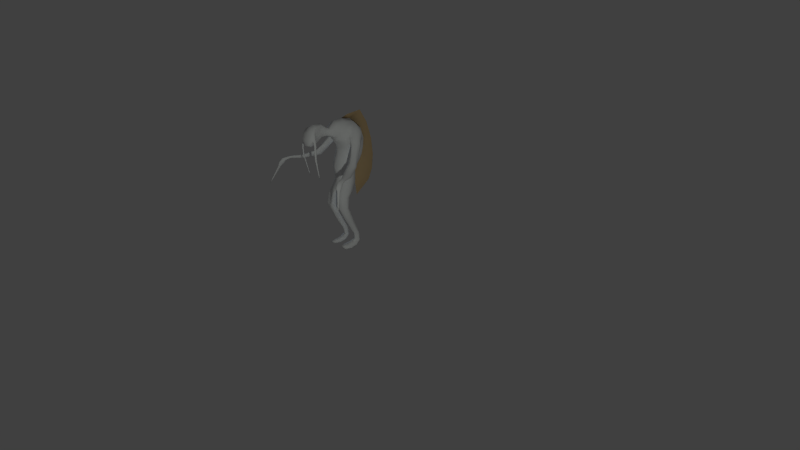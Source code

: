 # Source: CH1.blend  (saved by Blender 2.70.0; exported with 4.5.12 LTS)
import bpy
from mathutils import Matrix  # noqa: F401  (used for matrix-valued properties, if any)

bpy.ops.wm.read_factory_settings(use_empty=True)
scene = bpy.context.scene
scene.name = 'Scene'

# ---- collections
col_collection_1 = bpy.data.collections.new('Collection 1'); scene.collection.children.link(col_collection_1)
col_collection_2 = bpy.data.collections.new('Collection 2'); scene.collection.children.link(col_collection_2)
col_collection_20 = bpy.data.collections.new('Collection 20'); scene.collection.children.link(col_collection_20)
col_collection_20.hide_render = True
col_collection_20.hide_viewport = True

# ---- materials (node trees are filled in below, after node groups)
mat_material_001 = bpy.data.materials.new('Material.001')
mat_material_001.alpha_threshold = 0.0
mat_material_001.use_transparent_shadow = False
mat_material_001.roughness = 0.5
mat_material_001.specular_intensity = 0.9133
mat_material_001.line_color = (0.0, 0.0, 0.0, 1.0)
mat_pins = bpy.data.materials.new('pins')
mat_pins.alpha_threshold = 0.0
mat_pins.use_transparent_shadow = False
mat_pins.diffuse_color = (0.5071, 0.3573, 0.1891, 1.0)
mat_pins.roughness = 0.5
mat_pins.specular_intensity = 0.0

# ---- material node trees

# ---- world
world_world = bpy.data.worlds.new('World'); scene.world = world_world
world_world.color = (0.05088, 0.05088, 0.05088)
world_world.use_sun_shadow = False
world_world.sun_shadow_jitter_overblur = 0.0
world_world.cycles.sampling_method = 'MANUAL'
world_world.cycles.sample_map_resolution = 256

# ---- cameras
cam_camera = bpy.data.cameras.new('Camera')
cam_camera.clip_end = 100.0
cam_camera.lens = 35.0
cam_camera.sensor_width = 32.0
cam_camera.sensor_height = 18.0
cam_camera.ortho_scale = 7.314
cam_camera.dof.focus_distance = 0.0
cam_camera.dof.aperture_fstop = 128.0

# ---- lights
light_lamp_002 = bpy.data.lights.new('Lamp.002', 'POINT')
light_lamp_002.color = (0.6042, 0.7848, 1.0)
light_lamp_002.transmission_factor = 0.0
light_lamp_002.cutoff_distance = 30.0
light_lamp_002.use_shadow = False
light_lamp_002.energy = 100.0
light_lamp_002.shadow_buffer_clip_start = 1.001
light_lamp_002.shadow_soft_size = 0.1
light_lamp_002.shadow_maximum_resolution = 0.006
light_lamp_002.use_absolute_resolution = True
light_lamp_002.cycles.use_multiple_importance_sampling = False
light_lamp = bpy.data.lights.new('Lamp', 'SPOT')
light_lamp.color = (0.9438, 1.0, 0.9404)
light_lamp.transmission_factor = 0.0
light_lamp.cutoff_distance = 30.0
light_lamp.energy = 160.0
light_lamp.shadow_buffer_clip_start = 1.001
light_lamp.shadow_soft_size = 0.1
light_lamp.shadow_maximum_resolution = 0.006
light_lamp.use_absolute_resolution = True
light_lamp.spot_size = 1.309
light_lamp.cycles.use_multiple_importance_sampling = False

# ---- meshes
me_cube_003 = bpy.data.meshes.new('Cube.003')
me_cube_003.from_pydata([(0.1532, 0.1178, -0.3989), (0.0375, 0.1237, -0.3928), (0.1113, 0.04962, -0.3815), (0.07851, 0.1893, -0.7454), (0.1606, 0.1835, -0.7506), (0.05532, 0.1576, -1.105), (0.1234, 0.1262, -1.086), (0.1644, 0.1576, -1.115), (0.09864, 0.3265, -0.1019), (0.1413, 0.3329, -1.07), (0.06973, 0.3076, -1.056), (0.1148, 0.2824, -1.049), (0.1526, 0.3076, -1.06), (0.1214, 0.2285, -0.2184), (0.1068, 0.3164, -0.2358), (0.1404, 0.2623, 0.05393), (0.0989, 0.1501, 0.06439), (0.168, 0.313, 0.1951), (0.1329, 0.1913, 0.2869), (0.1583, 0.207, 0.3142), (0.1395, 0.4039, 0.4586), (0.09046, 0.1625, 0.4834), (0.07964, 0.2047, 0.572), (0.03684, -0.05752, 0.5007), (0.0413, -0.003822, 0.4771), (0.03252, -0.06202, 0.4541), (0.04236, -0.2968, 0.3731), (0.05003, -0.216, 0.4984), (0.06303, -0.347, 0.4634), (0.07481, -0.2489, 0.4841), (0.1882, 0.3252, 0.298), (0.1846, 0.3764, 0.4341), (0.1548, 0.2583, 0.4503), (0.4583, -0.06559, 0.05988), (0.2077, 0.1827, 0.2857), (0.2514, 0.307, 0.295), (0.2092, 0.2614, 0.2467), (0.5054, -0.2265, 0.05688), (0.5585, -0.2608, 0.03563), (0.5623, -0.3621, 0.01754), (0.5252, -0.2954, 0.04048), (0.5709, -0.286, 0.06214), (0.5376, -0.3207, 0.06699), (0.6597, -0.4353, -0.2394), (0.5731, -0.2932, -0.007021), (0.5433, -0.3296, -0.003142), (0.6734, -0.4444, -0.2754), (0.6569, -0.4305, -0.2424), (0.6641, -0.4299, -0.24), (0.1145, -0.3069, 0.3861), (0.08489, -0.3265, 0.4644), (0.07195, -0.2934, 0.4087), (0.08775, -0.282, 0.5398), (0.1229, -0.2914, 0.3261), (0.1105, -0.2965, 0.3786), (0.1238, -0.2941, 0.3947), (0.1199, -0.2837, 0.3873), (0.1174, -0.3146, 0.3271), (0.1116, -0.3043, 0.3215), (0.1286, -0.3018, 0.3317), (0.09069, -0.2346, -0.06134), (0.09368, -0.249, -0.02068), (0.0913, -0.2448, -0.02205), (0.112, 0.23, -0.1011), (0.1388, 0.1875, -0.4147), (0.189, 0.08552, -0.5361), (0.08569, 0.1407, -0.2026), (0.05196, 0.1948, -0.4102), (0.1715, 0.14, -0.538), (0.05196, 0.05109, -0.377), (0.04773, 0.09434, -0.5272), (0.1291, 0.03327, -0.532), (0.1363, 0.296, -0.9546), (0.08956, 0.2975, -0.9532), (0.08835, 0.1408, -0.7507), (0.08919, 0.2364, -0.7414), (0.1508, 0.2291, -0.7453), (0.1202, 0.1393, -0.7547), (0.1515, 0.07415, -1.112), (0.1382, 0.1252, -1.132), (0.06974, 0.07415, -1.105), (0.1148, 0.06636, -1.092), (0.06577, 0.189, -1.134), (0.07213, 0.1262, -1.078), (0.07916, 0.3329, -1.067), (0.1475, 0.189, -1.142), (0.08103, 0.2824, -1.046), (0.05839, 0.2507, -1.094), (0.1609, 0.2507, -1.102), (0.1323, 0.1942, -0.3044), (0.1209, 0.2267, -0.03167), (0.1063, 0.3335, -0.03983), (0.1507, 0.2885, 0.115), (0.1324, 0.4141, 0.1145), (0.1233, 0.3832, 0.04347), (0.1834, 0.3279, 0.2655), (0.1673, 0.4235, 0.3309), (0.1182, 0.2087, 0.1777), (0.1475, 0.4276, 0.2124), (0.1155, 0.24, 0.4635), (0.07256, 0.07595, 0.4953), (0.07964, 0.1133, 0.3948), (0.03665, 0.001999, 0.5141), (0.03665, -0.009643, 0.44), (0.03758, -0.1176, 0.5245), (0.03211, -0.121, 0.457), (0.03252, -0.05303, 0.5474), (0.03791, -0.2256, 0.3883), (0.05298, -0.2295, 0.602), (0.06607, -0.2787, 0.5832), (0.1932, 0.3034, 0.2919), (0.2017, 0.2451, 0.4163), (0.1756, 0.202, 0.3253), (0.2194, 0.3465, 0.3829), (0.1459, 0.206, 0.3766), (0.1773, 0.2505, 0.2817), (0.1907, 0.3831, 0.3523), (0.172, 0.3273, 0.4858), (0.2499, 0.2283, 0.334), (0.2223, 0.1876, 0.3188), (0.2672, 0.2772, 0.3273), (0.2879, 0.07857, 0.09087), (0.3638, 0.0945, 0.107), (0.3152, 0.05031, 0.1383), (0.3365, 0.1228, 0.05957), (0.3977, -0.0953, 0.0584), (0.4065, -0.09762, 0.08946), (0.4495, -0.06326, 0.02882), (0.4719, -0.05489, 0.03268), (0.3942, -0.1029, 0.07706), (0.4163, -0.08023, 0.04012), (0.5337, -0.2094, 0.06996), (0.5051, -0.227, 0.08059), (0.534, -0.2089, 0.04624), (0.5005, -0.2303, 0.07191), (0.5174, -0.2184, 0.04512), (0.5434, -0.204, 0.05595), (0.5921, -0.3257, 0.01366), (0.535, -0.2719, 0.02985), (0.5768, -0.2646, 0.04925), (0.5269, -0.3166, 0.05653), (0.5535, -0.3098, 0.06962), (0.5696, -0.3452, -0.03887), (0.5956, -0.3431, -0.02992), (0.5798, -0.3625, -0.02786), (0.5855, -0.3258, -0.04094), (0.5494, -0.3552, 0.009187), (0.5493, -0.303, -0.01127), (0.6613, -0.4251, -0.243), (0.6525, -0.4233, -0.2121), (0.6472, -0.4239, -0.214), (0.6475, -0.4149, -0.2174), (0.6549, -0.4145, -0.215), (0.1006, -0.27, 0.4655), (0.09996, -0.3068, 0.4565), (0.09742, -0.2908, 0.4356), (0.1032, -0.2861, 0.4864), (0.07143, -0.2591, 0.4248), (0.0807, -0.2581, 0.5385), (0.09084, -0.3088, 0.5083), (0.07641, -0.3248, 0.4255), (0.1113, -0.304, 0.3816), (0.1131, -0.2884, 0.3797), (0.1199, -0.2895, 0.2347), (0.115, -0.3111, 0.237), (0.1089, -0.3014, 0.2333), (0.1261, -0.2991, 0.2384), (0.1143, -0.2961, 0.3216), (0.13, -0.2925, 0.3309), (0.123, -0.3117, 0.3299), (0.1132, -0.3117, 0.324), (0.09547, -0.2396, -0.02193), (0.09785, -0.2438, -0.02055), (0.09922, -0.2557, 0.01089), (0.03828, 0.2351, -0.3306), (0.06554, 0.151, -0.5313), (0.06525, 0.03548, -0.5253), (0.07912, 0.1334, -0.1019), (0.1116, 0.2587, -0.9577), (0.1307, 0.3337, -0.9512), (0.09561, 0.3356, -0.9501), (0.09521, 0.2591, -0.9566), (0.07764, 0.1252, -1.126), (0.08263, 0.06636, -1.086), (0.08526, 0.1199, -0.02352), (0.06882, 0.2701, -1.12), (0.1457, 0.2701, -1.126), (0.07359, 0.2312, -1.07), (0.1206, 0.2312, -1.076), (-0.03781, 0.2351, -0.3306), (0.1172, 0.2776, -0.3293), (0.09403, 0.1112, -0.2796), (0.1061, 0.1762, 0.1156), (0.1324, 0.2297, 0.241), (0.1075, 0.1756, 0.3488), (0.1117, 0.33, 0.5485), (0.06399, 0.05365, 0.4231), (0.06399, 0.09649, 0.5674), (0.03377, -0.1143, 0.592), (0.05, -0.3461, 0.4001), (0.07165, -0.3182, 0.534), (0.1833, 0.2395, 0.2875), (0.2052, 0.3527, 0.3273), (0.1788, 0.2007, 0.3774), (0.2225, 0.3041, 0.4241), (0.2039, 0.2089, 0.2548), (0.2246, 0.3057, 0.2604), (0.2958, 0.05363, 0.1229), (0.2991, 0.1075, 0.06285), (0.34, 0.0651, 0.134), (0.3686, 0.1199, 0.07598), (0.4295, -0.08372, 0.0867), (0.517, -0.2191, 0.08069), (0.5779, -0.3517, 0.01976), (0.5942, -0.3007, 0.003368), (0.5729, -0.3588, -0.03231), (0.5729, -0.331, -0.0432), (0.5881, -0.357, -0.02668), (0.5967, -0.3298, -0.03541), (0.09857, -0.2761, 0.4418), (0.1026, -0.2731, 0.4869), (0.09772, -0.3042, 0.442), (0.1024, -0.3002, 0.4732), (0.1253, -0.2848, 0.3945), (0.119, -0.304, 0.3909), (0.1114, -0.2938, 0.2326), (0.1273, -0.2905, 0.2373), (0.1107, -0.3084, 0.2353), (0.1206, -0.3083, 0.2382), (0.09499, -0.2486, 0.008584), (0.1018, -0.2472, 0.01004), (0.0944, -0.2559, 0.009837), (-0.1527, 0.1178, -0.3989), (-0.03702, 0.1237, -0.3928), (-0.1108, 0.04962, -0.3815), (-0.07804, 0.1893, -0.7454), (-0.1601, 0.1835, -0.7506), (-0.05484, 0.1576, -1.105), (-0.1229, 0.1262, -1.086), (-0.1639, 0.1576, -1.115), (-0.09817, 0.3265, -0.1019), (-0.1409, 0.3329, -1.07), (-0.06926, 0.3076, -1.056), (-0.1143, 0.2824, -1.049), (-0.1522, 0.3076, -1.06), (-0.1209, 0.2285, -0.2184), (-0.1064, 0.3164, -0.2358), (-0.1399, 0.2623, 0.05393), (-0.09842, 0.1501, 0.06439), (-0.1675, 0.313, 0.1951), (-0.1324, 0.1913, 0.2869), (-0.1579, 0.207, 0.3142), (-0.139, 0.4039, 0.4586), (-0.08998, 0.1625, 0.4834), (-0.07917, 0.2047, 0.572), (-0.03637, -0.05752, 0.5007), (-0.04083, -0.003822, 0.4771), (-0.03205, -0.06202, 0.4541), (-0.04189, -0.2968, 0.3731), (-0.04955, -0.216, 0.4984), (-0.06256, -0.347, 0.4634), (-0.07433, -0.2489, 0.4841), (-0.1877, 0.3252, 0.298), (-0.1841, 0.3764, 0.4341), (-0.1543, 0.2583, 0.4503), (-0.4578, -0.06559, 0.05988), (-0.2072, 0.1827, 0.2857), (-0.2509, 0.307, 0.295), (-0.2087, 0.2614, 0.2467), (-0.5049, -0.2265, 0.05688), (-0.558, -0.2608, 0.03563), (-0.5618, -0.3621, 0.01754), (-0.5248, -0.2954, 0.04048), (-0.5704, -0.286, 0.06214), (-0.5371, -0.3207, 0.06699), (-0.6592, -0.4353, -0.2394), (-0.5726, -0.2932, -0.007021), (-0.5428, -0.3296, -0.003142), (-0.6729, -0.4444, -0.2754), (-0.6564, -0.4305, -0.2424), (-0.6637, -0.4299, -0.24), (-0.114, -0.3069, 0.3861), (-0.08441, -0.3265, 0.4644), (-0.07147, -0.2934, 0.4087), (-0.08727, -0.282, 0.5398), (-0.1224, -0.2914, 0.3261), (-0.1101, -0.2965, 0.3786), (-0.1234, -0.2941, 0.3947), (-0.1194, -0.2837, 0.3873), (-0.1169, -0.3146, 0.3271), (-0.1112, -0.3043, 0.3215), (-0.1282, -0.3018, 0.3317), (-0.09022, -0.2346, -0.06134), (-0.09321, -0.249, -0.02068), (-0.09083, -0.2448, -0.02205), (-0.003517, 0.1013, -0.1057), (-0.003517, 0.3587, -0.1057), (-0.003232, 0.3457, -0.2452), (-0.003232, 0.1114, -0.201), (-0.001956, 0.168, -0.3466), (-0.002527, 0.08429, -0.0208), (-0.002527, 0.3691, -0.04255), (-0.002527, 0.4639, 0.03998), (-0.002527, 0.1127, 0.06788), (-0.002527, 0.1409, 0.1719), (-0.002527, 0.5466, 0.2182), (-0.002527, 0.4535, 0.4668), (-0.002527, 0.12, 0.2778), (-0.002527, 0.2187, 0.6015), (-0.002527, 0.06389, 0.3652), (-0.001307, -0.05153, 0.5629), (-0.001307, -0.06352, 0.4385), (0.0005373, -0.3538, 0.463), (-0.1115, 0.23, -0.1011), (-0.1383, 0.1875, -0.4147), (-0.1886, 0.08552, -0.5361), (-0.08521, 0.1407, -0.2026), (-0.05149, 0.1948, -0.4102), (-0.171, 0.14, -0.538), (-0.05149, 0.05109, -0.377), (-0.04726, 0.09434, -0.5272), (-0.1286, 0.03327, -0.532), (-0.1359, 0.296, -0.9546), (-0.08909, 0.2975, -0.9532), (-0.08788, 0.1408, -0.7507), (-0.08872, 0.2364, -0.7414), (-0.1503, 0.2291, -0.7453), (-0.1197, 0.1393, -0.7547), (-0.151, 0.07415, -1.112), (-0.1377, 0.1252, -1.132), (-0.06927, 0.07415, -1.105), (-0.1143, 0.06636, -1.092), (-0.06529, 0.189, -1.134), (-0.07165, 0.1262, -1.078), (-0.07868, 0.3329, -1.067), (-0.1471, 0.189, -1.142), (-0.08055, 0.2824, -1.046), (-0.05792, 0.2507, -1.094), (-0.1604, 0.2507, -1.102), (-0.1318, 0.1942, -0.3044), (-0.1205, 0.2267, -0.03167), (-0.1058, 0.3335, -0.03983), (-0.1503, 0.2885, 0.115), (-0.1319, 0.4141, 0.1145), (-0.1229, 0.3832, 0.04347), (-0.1829, 0.3279, 0.2655), (-0.1668, 0.4235, 0.3309), (-0.1178, 0.2087, 0.1777), (-0.147, 0.4276, 0.2124), (-0.115, 0.24, 0.4635), (-0.07208, 0.07595, 0.4953), (-0.07917, 0.1133, 0.3948), (-0.03617, 0.001999, 0.5141), (-0.03617, -0.009643, 0.44), (-0.03711, -0.1176, 0.5245), (-0.03163, -0.121, 0.457), (-0.03205, -0.05303, 0.5474), (-0.03743, -0.2256, 0.3883), (0.0005373, -0.2248, 0.366), (-0.05251, -0.2295, 0.602), (0.0005373, -0.2979, 0.3612), (-0.06559, -0.2787, 0.5832), (0.0005373, -0.2776, 0.5977), (-0.1927, 0.3034, 0.2919), (-0.2012, 0.2451, 0.4163), (-0.1751, 0.202, 0.3253), (-0.2189, 0.3465, 0.3829), (-0.1454, 0.206, 0.3766), (-0.1769, 0.2505, 0.2817), (-0.1902, 0.3831, 0.3523), (-0.1715, 0.3273, 0.4858), (-0.2494, 0.2283, 0.334), (-0.2219, 0.1876, 0.3188), (-0.2668, 0.2772, 0.3273), (-0.2874, 0.07857, 0.09087), (-0.3634, 0.0945, 0.107), (-0.3148, 0.05031, 0.1383), (-0.336, 0.1228, 0.05957), (-0.3972, -0.0953, 0.0584), (-0.406, -0.09762, 0.08946), (-0.449, -0.06326, 0.02882), (-0.4714, -0.05489, 0.03268), (-0.3937, -0.1029, 0.07706), (-0.4158, -0.08023, 0.04012), (-0.5333, -0.2094, 0.06996), (-0.5047, -0.227, 0.08059), (-0.5335, -0.2089, 0.04624), (-0.5, -0.2303, 0.07191), (-0.5169, -0.2184, 0.04512), (-0.5429, -0.204, 0.05595), (-0.5917, -0.3257, 0.01366), (-0.5345, -0.2719, 0.02985), (-0.5764, -0.2646, 0.04925), (-0.5264, -0.3166, 0.05653), (-0.5531, -0.3098, 0.06962), (-0.5691, -0.3452, -0.03887), (-0.5952, -0.3431, -0.02992), (-0.5793, -0.3625, -0.02786), (-0.585, -0.3258, -0.04094), (-0.5489, -0.3552, 0.009187), (-0.5489, -0.303, -0.01127), (-0.6608, -0.4251, -0.243), (-0.652, -0.4233, -0.2121), (-0.6467, -0.4239, -0.214), (-0.6471, -0.4149, -0.2174), (-0.6544, -0.4145, -0.215), (-0.1002, -0.27, 0.4655), (-0.09949, -0.3068, 0.4565), (-0.09695, -0.2908, 0.4356), (-0.1027, -0.2861, 0.4864), (-0.07096, -0.2591, 0.4248), (-0.08023, -0.2581, 0.5385), (-0.09037, -0.3088, 0.5083), (-0.07594, -0.3248, 0.4255), (-0.1109, -0.304, 0.3816), (-0.1126, -0.2884, 0.3797), (-0.1195, -0.2895, 0.2347), (-0.1146, -0.3111, 0.237), (-0.1084, -0.3014, 0.2333), (-0.1256, -0.2991, 0.2384), (-0.1139, -0.2961, 0.3216), (-0.1295, -0.2925, 0.3309), (-0.1225, -0.3117, 0.3299), (-0.1127, -0.3117, 0.324), (-0.095, -0.2396, -0.02193), (-0.09738, -0.2438, -0.02055), (-0.09874, -0.2557, 0.01089), (-0.03781, 0.2351, -0.3306), (-0.06507, 0.151, -0.5313), (-0.06478, 0.03548, -0.5253), (-0.07865, 0.1334, -0.1019), (-0.1111, 0.2587, -0.9577), (-0.1302, 0.3337, -0.9512), (-0.09513, 0.3356, -0.9501), (-0.09474, 0.2591, -0.9566), (-0.07717, 0.1252, -1.126), (-0.08216, 0.06636, -1.086), (-0.08479, 0.1199, -0.02352), (-0.06835, 0.2701, -1.12), (-0.1452, 0.2701, -1.126), (-0.07312, 0.2312, -1.07), (-0.1202, 0.2312, -1.076), (0.03828, 0.2351, -0.3306), (-0.1168, 0.2776, -0.3293), (-0.09355, 0.1112, -0.2796), (-0.002219, 0.2959, -0.3456), (-0.002219, 0.0953, -0.2793), (-0.1057, 0.1762, 0.1156), (-0.002527, 0.5267, 0.1143), (-0.002527, 0.1305, 0.1158), (-0.1319, 0.2297, 0.241), (-0.002527, 0.5226, 0.3397), (-0.002527, 0.139, 0.2285), (-0.1071, 0.1756, 0.3488), (-0.1112, 0.33, 0.5485), (-0.002527, 0.349, 0.5654), (-0.002527, 0.09225, 0.3225), (-0.06352, 0.05365, 0.4231), (-0.06352, 0.09649, 0.5674), (-0.002605, 0.1033, 0.5914), (-0.002605, 0.03796, 0.3991), (-0.002613, 0.003939, 0.5265), (-0.002613, -0.01158, 0.4276), (-0.0333, -0.1143, 0.592), (7.621e-05, -0.1132, 0.6145), (7.621e-05, -0.1221, 0.4345), (0.0005373, -0.2265, 0.6286), (-0.04953, -0.3461, 0.4001), (-0.07118, -0.3182, 0.534), (0.0005373, -0.3213, 0.5426), (0.0005373, -0.3533, 0.3917), (-0.1829, 0.2395, 0.2875), (-0.2048, 0.3527, 0.3273), (-0.1783, 0.2007, 0.3774), (-0.2221, 0.3041, 0.4241), (-0.2035, 0.2089, 0.2548), (-0.2241, 0.3057, 0.2604), (-0.2953, 0.05363, 0.1229), (-0.2986, 0.1075, 0.06285), (-0.3396, 0.0651, 0.134), (-0.3682, 0.1199, 0.07598), (-0.429, -0.08372, 0.0867), (-0.5165, -0.2191, 0.08069), (-0.5774, -0.3517, 0.01976), (-0.5937, -0.3007, 0.003368), (-0.5724, -0.3588, -0.03231), (-0.5724, -0.331, -0.0432), (-0.5876, -0.357, -0.02668), (-0.5963, -0.3298, -0.03541), (-0.0981, -0.2761, 0.4418), (-0.1021, -0.2731, 0.4869), (-0.09724, -0.3042, 0.442), (-0.1019, -0.3002, 0.4732), (-0.1249, -0.2848, 0.3945), (-0.1186, -0.304, 0.3909), (-0.1109, -0.2938, 0.2326), (-0.1268, -0.2905, 0.2373), (-0.1102, -0.3084, 0.2353), (-0.1202, -0.3083, 0.2382), (-0.09452, -0.2486, 0.008584), (-0.1013, -0.2472, 0.01004), (-0.09393, -0.2559, 0.009837), (-0.002527, 0.4239, -0.4935), (-0.002527, 0.6354, -0.3401), (-0.002527, 0.7181, -0.008786), (-0.002527, 0.625, 0.4534), (-0.002527, 0.3182, 0.6275), (-0.002527, 0.6982, -0.202), (-0.002527, 0.6941, 0.2172), (-0.002527, 0.5205, 0.6367), (-0.002527, 0.3691, -0.04255), (-0.002527, 0.4639, 0.03998), (-0.002527, 0.5466, 0.2182), (-0.002527, 0.4535, 0.4668), (-0.002527, 0.2187, 0.6015), (-0.002527, 0.5267, 0.1143), (-0.002527, 0.5226, 0.3397), (-0.002527, 0.349, 0.5654)], [], [(59, 168, 223, 55), (59, 55, 224, 169), (58, 170, 161, 54), (58, 54, 162, 167), (57, 169, 224, 49), (57, 49, 161, 170), (0, 64, 190, 89), (1, 299, 445, 67), (1, 67, 175, 70), (1, 70, 176, 69), (1, 69, 446, 299), (2, 69, 176, 71), (3, 70, 175, 75), (3, 75, 180, 73), (3, 73, 181, 74), (3, 74, 176, 70), (4, 77, 178, 72), (4, 72, 179, 76), (5, 87, 185, 82), (5, 82, 182, 80), (5, 80, 183, 83), (5, 83, 187, 87), (6, 83, 183, 81), (7, 85, 186, 88), (10, 73, 180, 84), (10, 84, 185, 87), (10, 87, 187, 86), (10, 86, 181, 73), (13, 63, 177, 66), (13, 66, 191, 89), (17, 95, 193, 97), (17, 97, 192, 92), (19, 115, 201, 112), (19, 112, 203, 114), (20, 96, 451, 306), (21, 100, 196, 101), (21, 101, 194, 99), (23, 106, 198, 104), (24, 100, 197, 102), (24, 103, 196, 100), (25, 105, 465, 311), (27, 104, 198, 108), (29, 158, 220, 153), (29, 153, 219, 157), (30, 116, 202, 110), (30, 110, 201, 115), (30, 115, 193, 95), (31, 117, 204, 113), (31, 113, 202, 116), (32, 99, 194, 114), (32, 114, 203, 111), (32, 111, 204, 117), (32, 117, 195, 99), (33, 128, 210, 122), (39, 146, 215, 144), (41, 131, 212, 141), (41, 141, 213, 137), (41, 137, 214, 139), (42, 141, 212, 132), (43, 144, 215, 150), (43, 149, 217, 144), (44, 145, 216, 147), (45, 147, 216, 142), (45, 142, 215, 146), (47, 142, 216, 151), (47, 150, 215, 142), (48, 143, 217, 149), (48, 152, 218, 143), (49, 154, 221, 161), (50, 160, 221, 154), (50, 154, 222, 159), (51, 157, 219, 155), (51, 155, 221, 160), (52, 109, 200, 159), (52, 159, 222, 156), (52, 156, 220, 158), (53, 168, 226, 163), (53, 163, 225, 167), (54, 155, 219, 162), (54, 161, 221, 155), (56, 162, 219, 153), (56, 153, 220, 223), (55, 223, 220, 156), (57, 170, 227, 164), (57, 164, 228, 169), (58, 167, 225, 165), (58, 165, 227, 170), (59, 169, 228, 166), (59, 166, 226, 168), (60, 171, 230, 172), (55, 156, 222, 224), (53, 167, 162, 56), (53, 56, 223, 168), (49, 224, 222, 154), (61, 173, 228, 164), (133, 135, 130, 127), (126, 211, 209, 123), (38, 138, 135, 133), (127, 124, 210, 128), (107, 358, 465, 105), (15, 90, 91, 94), (38, 133, 136, 139), (132, 212, 211, 126), (125, 129, 207, 121), (37, 134, 129, 125), (133, 127, 128, 136), (126, 123, 207, 129), (131, 136, 128, 33), (26, 360, 358, 107), (36, 206, 208, 121), (37, 125, 130, 135), (33, 122, 209, 211), (125, 121, 208, 130), (127, 130, 208, 124), (35, 124, 208, 206), (34, 205, 207, 123), (131, 33, 211, 212), (36, 121, 207, 205), (29, 27, 108, 158), (132, 126, 129, 134), (40, 37, 135, 138), (40, 140, 134, 37), (41, 139, 136, 131), (42, 132, 134, 140), (52, 158, 108, 109), (16, 303, 300, 184), (26, 199, 470, 360), (22, 308, 459, 197), (109, 108, 466, 362), (28, 312, 470, 199), (78, 80, 182, 79), (0, 2, 71, 65), (4, 76, 68, 65), (31, 20, 195, 117), (101, 309, 456, 194), (15, 16, 184, 90), (22, 195, 455, 308), (18, 194, 456, 307), (9, 84, 180, 179), (29, 157, 107, 27), (76, 75, 175, 68), (12, 72, 178, 11), (78, 81, 183, 80), (0, 89, 191, 2), (98, 305, 451, 96), (20, 306, 455, 195), (2, 191, 446, 69), (7, 6, 81, 78), (50, 159, 200, 28), (106, 310, 464, 198), (4, 65, 71, 77), (108, 198, 464, 466), (51, 26, 107, 157), (109, 362, 469, 200), (97, 304, 449, 192), (12, 9, 179, 72), (7, 88, 188, 6), (64, 68, 175, 67), (50, 28, 199, 160), (21, 22, 197, 100), (17, 98, 96, 95), (12, 88, 186, 9), (14, 190, 445, 297), (94, 91, 301, 302), (85, 82, 185, 186), (19, 114, 194, 18), (15, 92, 192, 16), (11, 86, 187, 188), (77, 74, 181, 178), (28, 200, 469, 312), (6, 188, 187, 83), (0, 65, 68, 64), (31, 116, 96, 20), (21, 99, 195, 22), (17, 92, 93, 98), (85, 79, 182, 82), (18, 307, 452, 193), (15, 94, 93, 92), (11, 178, 181, 86), (77, 71, 176, 74), (23, 104, 105, 25), (97, 193, 452, 304), (12, 11, 188, 88), (30, 95, 96, 116), (101, 196, 460, 309), (94, 302, 448, 93), (13, 89, 190, 14), (7, 78, 79, 85), (19, 18, 193, 115), (51, 160, 199, 26), (8, 296, 301, 91), (66, 298, 446, 191), (64, 67, 445, 190), (98, 93, 448, 305), (16, 192, 449, 303), (9, 186, 185, 84), (76, 179, 180, 75), (27, 107, 105, 104), (38, 44, 147, 138), (39, 144, 217, 213), (40, 138, 147, 45), (38, 139, 214, 44), (40, 45, 146, 140), (42, 140, 146, 39), (42, 39, 213, 141), (44, 214, 218, 145), (137, 213, 217, 143), (137, 143, 218, 214), (46, 47, 151, 148), (46, 148, 152, 48), (46, 48, 149, 43), (46, 43, 150, 47), (148, 145, 218, 152), (148, 151, 216, 145), (63, 8, 91, 90), (66, 177, 295, 298), (14, 297, 296, 8), (177, 184, 300, 295), (63, 90, 184, 177), (13, 14, 8, 63), (60, 62, 229, 171), (61, 164, 227, 231), (172, 230, 226, 166), (60, 61, 231, 62), (171, 229, 225, 163), (172, 166, 228, 173), (60, 172, 173, 61), (171, 163, 226, 230), (62, 165, 225, 229), (62, 231, 227, 165), (23, 25, 103, 24), (102, 197, 459, 461), (103, 462, 460, 196), (106, 102, 461, 310), (25, 311, 462, 103), (23, 24, 102, 106), (34, 112, 201, 205), (34, 119, 203, 112), (35, 113, 204, 120), (35, 206, 202, 113), (36, 110, 202, 206), (36, 205, 201, 110), (118, 111, 203, 119), (118, 120, 204, 111), (34, 123, 209, 119), (35, 120, 210, 124), (118, 119, 209, 122), (118, 122, 210, 120), (291, 287, 493, 421), (291, 422, 494, 287), (290, 286, 414, 423), (290, 420, 415, 286), (289, 281, 494, 422), (289, 423, 414, 281), (232, 339, 443, 314), (233, 317, 445, 299), (233, 320, 428, 317), (233, 319, 429, 320), (233, 299, 446, 319), (234, 321, 429, 319), (235, 325, 428, 320), (235, 323, 433, 325), (235, 324, 434, 323), (235, 320, 429, 324), (236, 322, 431, 327), (236, 326, 432, 322), (237, 332, 438, 337), (237, 330, 435, 332), (237, 333, 436, 330), (237, 337, 440, 333), (238, 331, 436, 333), (239, 338, 439, 335), (242, 334, 433, 323), (242, 337, 438, 334), (242, 336, 440, 337), (242, 323, 434, 336), (245, 316, 430, 313), (245, 339, 444, 316), (249, 347, 450, 345), (249, 342, 447, 347), (251, 365, 471, 368), (251, 367, 473, 365), (252, 306, 451, 346), (253, 351, 457, 350), (253, 349, 453, 351), (255, 354, 463, 356), (256, 352, 458, 350), (256, 350, 457, 353), (257, 311, 465, 355), (259, 359, 463, 354), (261, 406, 490, 411), (261, 410, 489, 406), (262, 363, 472, 369), (262, 368, 471, 363), (262, 345, 450, 368), (263, 366, 474, 370), (263, 369, 472, 366), (264, 367, 453, 349), (264, 364, 473, 367), (264, 370, 474, 364), (264, 349, 454, 370), (265, 375, 480, 381), (271, 397, 485, 399), (273, 394, 482, 384), (273, 390, 483, 394), (273, 392, 484, 390), (274, 385, 482, 394), (275, 403, 485, 397), (275, 397, 487, 402), (276, 400, 486, 398), (277, 395, 486, 400), (277, 399, 485, 395), (279, 404, 486, 395), (279, 395, 485, 403), (280, 402, 487, 396), (280, 396, 488, 405), (281, 414, 491, 407), (282, 407, 491, 413), (282, 412, 492, 407), (283, 408, 489, 410), (283, 413, 491, 408), (284, 412, 468, 361), (284, 409, 492, 412), (284, 411, 490, 409), (285, 416, 496, 421), (285, 420, 495, 416), (286, 415, 489, 408), (286, 408, 491, 414), (288, 406, 489, 415), (288, 493, 490, 406), (287, 409, 490, 493), (289, 417, 497, 423), (289, 422, 498, 417), (290, 418, 495, 420), (290, 423, 497, 418), (291, 419, 498, 422), (291, 421, 496, 419), (292, 425, 500, 424), (287, 494, 492, 409), (285, 288, 415, 420), (285, 421, 493, 288), (281, 407, 492, 494), (293, 417, 498, 426), (386, 380, 383, 388), (379, 376, 479, 481), (270, 386, 388, 391), (380, 381, 480, 377), (357, 355, 465, 358), (247, 344, 341, 340), (270, 392, 389, 386), (385, 379, 481, 482), (378, 374, 477, 382), (269, 378, 382, 387), (386, 389, 381, 380), (379, 382, 477, 376), (384, 265, 381, 389), (258, 357, 358, 360), (268, 374, 478, 476), (269, 388, 383, 378), (265, 481, 479, 375), (378, 383, 478, 374), (380, 377, 478, 383), (267, 476, 478, 377), (266, 376, 477, 475), (384, 482, 481, 265), (268, 475, 477, 374), (261, 411, 359, 259), (385, 387, 382, 379), (272, 391, 388, 269), (272, 269, 387, 393), (273, 384, 389, 392), (274, 393, 387, 385), (284, 361, 359, 411), (248, 437, 300, 303), (258, 360, 470, 467), (254, 458, 459, 308), (361, 362, 466, 359), (260, 467, 470, 312), (328, 329, 435, 330), (232, 315, 321, 234), (236, 315, 318, 326), (263, 370, 454, 252), (351, 453, 456, 309), (247, 340, 437, 248), (254, 308, 455, 454), (250, 307, 456, 453), (241, 432, 433, 334), (261, 259, 357, 410), (326, 318, 428, 325), (244, 243, 431, 322), (328, 330, 436, 331), (232, 234, 444, 339), (348, 346, 451, 305), (252, 454, 455, 306), (234, 319, 446, 444), (239, 328, 331, 238), (282, 260, 468, 412), (356, 463, 464, 310), (236, 327, 321, 315), (359, 466, 464, 463), (283, 410, 357, 258), (361, 468, 469, 362), (347, 447, 449, 304), (244, 322, 432, 241), (239, 238, 441, 338), (314, 317, 428, 318), (282, 413, 467, 260), (253, 350, 458, 254), (249, 345, 346, 348), (244, 241, 439, 338), (246, 297, 445, 443), (344, 302, 301, 341), (335, 439, 438, 332), (251, 250, 453, 367), (247, 248, 447, 342), (243, 441, 440, 336), (327, 431, 434, 324), (260, 312, 469, 468), (238, 333, 440, 441), (232, 314, 318, 315), (263, 252, 346, 369), (253, 254, 454, 349), (249, 348, 343, 342), (335, 332, 435, 329), (250, 450, 452, 307), (247, 342, 343, 344), (243, 336, 434, 431), (327, 324, 429, 321), (255, 257, 355, 354), (347, 304, 452, 450), (244, 338, 441, 243), (262, 369, 346, 345), (351, 309, 460, 457), (344, 343, 448, 302), (245, 246, 443, 339), (239, 335, 329, 328), (251, 368, 450, 250), (283, 258, 467, 413), (240, 341, 301, 296), (316, 444, 446, 298), (314, 443, 445, 317), (348, 305, 448, 343), (248, 303, 449, 447), (241, 334, 438, 439), (326, 325, 433, 432), (259, 354, 355, 357), (270, 391, 400, 276), (271, 483, 487, 397), (272, 277, 400, 391), (270, 276, 484, 392), (272, 393, 399, 277), (274, 271, 399, 393), (274, 394, 483, 271), (276, 398, 488, 484), (390, 396, 487, 483), (390, 484, 488, 396), (278, 401, 404, 279), (278, 280, 405, 401), (278, 275, 402, 280), (278, 279, 403, 275), (401, 405, 488, 398), (401, 398, 486, 404), (313, 340, 341, 240), (316, 298, 295, 430), (246, 240, 296, 297), (430, 295, 300, 437), (313, 430, 437, 340), (245, 313, 240, 246), (292, 424, 499, 294), (293, 501, 497, 417), (425, 419, 496, 500), (292, 294, 501, 293), (424, 416, 495, 499), (425, 426, 498, 419), (292, 293, 426, 425), (424, 500, 496, 416), (294, 499, 495, 418), (294, 418, 497, 501), (255, 256, 353, 257), (352, 461, 459, 458), (353, 457, 460, 462), (356, 310, 461, 352), (257, 353, 462, 311), (255, 356, 352, 256), (266, 475, 471, 365), (266, 365, 473, 372), (267, 373, 474, 366), (267, 366, 472, 476), (268, 476, 472, 363), (268, 363, 471, 475), (371, 372, 473, 364), (371, 364, 474, 373), (266, 372, 479, 376), (267, 377, 480, 373), (371, 375, 479, 372), (371, 373, 480, 375), (448, 305, 504, 507), (305, 451, 508, 504), (301, 302, 503, 502), (306, 455, 509, 505), (302, 448, 507, 503), (455, 308, 506, 509), (451, 306, 505, 508), (305, 448, 515, 512), (451, 305, 512, 516), (302, 301, 510, 511), (455, 306, 513, 517), (448, 302, 511, 515), (308, 455, 517, 514), (306, 451, 516, 513)])
me_cube_003.polygons.foreach_set('use_smooth', [True] * 510)
me_cube_003.polygons.foreach_set('material_index', [0, 0, 0, 0, 0, 0, 0, 0, 0, 0, 0, 0, 0, 0, 0, 0, 0, 0, 0, 0, 0, 0, 0, 0, 0, 0, 0, 0, 0, 0, 0, 0, 0, 0, 0, 0, 0, 0, 0, 0, 0, 0, 0, 0, 0, 0, 0, 0, 0, 0, 0, 0, 0, 0, 0, 0, 0, 0, 0, 0, 0, 0, 0, 0, 0, 0, 0, 0, 0, 0, 0, 0, 0, 0, 0, 0, 0, 0, 0, 0, 0, 0, 0, 0, 0, 0, 0, 0, 0, 0, 0, 0, 0, 0, 0, 0, 0, 0, 0, 0, 0, 0, 0, 0, 0, 0, 0, 0, 0, 0, 0, 0, 0, 0, 0, 0, 0, 0, 0, 0, 0, 0, 0, 0, 0, 0, 0, 0, 0, 0, 0, 0, 0, 0, 0, 0, 0, 0, 0, 0, 0, 0, 0, 0, 0, 0, 0, 0, 0, 0, 0, 0, 0, 0, 0, 0, 0, 0, 0, 0, 0, 0, 0, 0, 0, 0, 0, 0, 0, 0, 0, 0, 0, 0, 0, 0, 0, 0, 0, 0, 0, 0, 0, 0, 0, 0, 0, 0, 0, 0, 0, 0, 0, 0, 0, 0, 0, 0, 0, 0, 0, 0, 0, 0, 0, 0, 0, 0, 0, 0, 0, 0, 0, 0, 0, 0, 0, 0, 0, 0, 0, 0, 0, 0, 0, 0, 0, 0, 0, 0, 0, 0, 0, 0, 0, 0, 0, 0, 0, 0, 0, 0, 0, 0, 0, 0, 0, 0, 0, 0, 0, 0, 0, 0, 0, 0, 0, 0, 0, 0, 0, 0, 0, 0, 0, 0, 0, 0, 0, 0, 0, 0, 0, 0, 0, 0, 0, 0, 0, 0, 0, 0, 0, 0, 0, 0, 0, 0, 0, 0, 0, 0, 0, 0, 0, 0, 0, 0, 0, 0, 0, 0, 0, 0, 0, 0, 0, 0, 0, 0, 0, 0, 0, 0, 0, 0, 0, 0, 0, 0, 0, 0, 0, 0, 0, 0, 0, 0, 0, 0, 0, 0, 0, 0, 0, 0, 0, 0, 0, 0, 0, 0, 0, 0, 0, 0, 0, 0, 0, 0, 0, 0, 0, 0, 0, 0, 0, 0, 0, 0, 0, 0, 0, 0, 0, 0, 0, 0, 0, 0, 0, 0, 0, 0, 0, 0, 0, 0, 0, 0, 0, 0, 0, 0, 0, 0, 0, 0, 0, 0, 0, 0, 0, 0, 0, 0, 0, 0, 0, 0, 0, 0, 0, 0, 0, 0, 0, 0, 0, 0, 0, 0, 0, 0, 0, 0, 0, 0, 0, 0, 0, 0, 0, 0, 0, 0, 0, 0, 0, 0, 0, 0, 0, 0, 0, 0, 0, 0, 0, 0, 0, 0, 0, 0, 0, 0, 0, 0, 0, 0, 0, 0, 0, 0, 0, 0, 0, 0, 0, 0, 0, 0, 0, 0, 0, 0, 0, 0, 0, 0, 0, 0, 0, 0, 0, 0, 0, 0, 0, 0, 0, 0, 0, 0, 0, 0, 0, 0, 0, 0, 0, 0, 0, 0, 0, 0, 1, 1, 1, 1, 1, 1, 1, 0, 0, 0, 0, 0, 0, 0])
_uv = me_cube_003.uv_layers.new(name='UVMap')
_uv.uv.foreach_set('vector', [0.3256, 0.03327, 0.3256, 0.02627, 0.3732, 0.02809, 0.3726, 0.03497, 0.3256, 0.03327, 0.3726, 0.03497, 0.3693, 0.043, 0.3238, 0.04147, 0.3176, 0.0553, 0.3194, 0.04964, 0.3624, 0.0507, 0.3604, 0.05647, 0.319, 0.006966, 0.362, 0.01052, 0.3634, 0.01673, 0.3191, 0.01342, 0.3216, 0.04593, 0.3238, 0.04147, 0.3693, 0.043, 0.3656, 0.04712, 0.3216, 0.04593, 0.3656, 0.04712, 0.3624, 0.0507, 0.3194, 0.04964, 0.8162, 0.4843, 0.8667, 0.4981, 0.8747, 0.5876, 0.8225, 0.5671, 0.9884, 0.4997, 0.9897, 0.5425, 0.9428, 0.6058, 0.9361, 0.5127, 0.9884, 0.4997, 0.9361, 0.5127, 0.9387, 0.4034, 0.9837, 0.4064, 0.6827, 0.472, 0.7082, 0.3876, 0.743, 0.3999, 0.7284, 0.4822, 0.6827, 0.472, 0.7284, 0.4822, 0.6981, 0.5494, 0.6505, 0.5066, 0.7641, 0.4794, 0.7284, 0.4822, 0.743, 0.3999, 0.778, 0.3995, 0.9405, 0.2378, 0.9837, 0.4064, 0.9387, 0.4034, 0.9082, 0.2316, 0.9405, 0.2378, 0.9082, 0.2316, 0.8925, 0.07341, 0.9173, 0.07744, 0.7438, 0.2343, 0.7724, 0.07184, 0.7984, 0.08137, 0.772, 0.2504, 0.7438, 0.2343, 0.772, 0.2504, 0.743, 0.3999, 0.7082, 0.3876, 0.8344, 0.2447, 0.7932, 0.2513, 0.8105, 0.08228, 0.8437, 0.07747, 0.8344, 0.2447, 0.8437, 0.07747, 0.8693, 0.07325, 0.8644, 0.2348, 0.0585, 0.8118, 0.1204, 0.8118, 0.125, 0.8324, 0.07957, 0.8307, 0.0585, 0.8118, 0.07957, 0.8307, 0.04048, 0.8369, 0.002388, 0.8326, 0.04995, 0.9676, 0.007151, 0.938, 0.01846, 0.9288, 0.04108, 0.9432, 0.04995, 0.9676, 0.04108, 0.9432, 0.1068, 0.9558, 0.1137, 0.9789, 0.04615, 0.9146, 0.04108, 0.9432, 0.01846, 0.9288, 0.01793, 0.9163, 0.06408, 0.8897, 0.07919, 0.8732, 0.1211, 0.8729, 0.115, 0.8911, 0.9229, 0.006888, 0.9173, 0.07744, 0.8925, 0.07341, 0.905, -0.002426, 0.1672, 0.8166, 0.1759, 0.8351, 0.125, 0.8324, 0.1204, 0.8118, 0.161, 0.9678, 0.1137, 0.9789, 0.1068, 0.9558, 0.1476, 0.9521, 0.7801, 0.004322, 0.7955, 0.01535, 0.7984, 0.08137, 0.7724, 0.07184, 0.2104, 0.191, 0.2054, 0.2748, 0.1319, 0.2663, 0.1454, 0.1973, 0.8099, 0.6265, 0.7512, 0.6079, 0.7595, 0.5544, 0.8225, 0.5671, 0.2312, 0.4912, 0.2345, 0.5362, 0.1679, 0.5113, 0.157, 0.4659, 0.2312, 0.4912, 0.157, 0.4659, 0.1424, 0.4188, 0.2237, 0.4352, 0.6023, 0.1106, 0.6403, 0.1299, 0.6311, 0.1346, 0.5896, 0.1183, 0.6023, 0.1106, 0.5896, 0.1183, 0.5631, 0.09264, 0.5773, 0.07875, 0.2726, 0.6499, 0.2859, 0.5802, 0.3903, 0.6071, 0.34, 0.6926, 0.122, 0.6777, 0.06368, 0.6955, 0.04021, 0.6478, 0.0806, 0.621, 0.122, 0.6777, 0.0806, 0.621, 0.1255, 0.5855, 0.1713, 0.6562, 0.2508, 0.8688, 0.2514, 0.9111, 0.1933, 0.9429, 0.1967, 0.887, 0.3031, 0.8471, 0.3849, 0.8523, 0.4141, 0.9047, 0.3102, 0.8856, 0.3031, 0.8471, 0.2959, 0.811, 0.3579, 0.7946, 0.3849, 0.8523, 0.2461, 0.8254, 0.1938, 0.8304, 0.1894, 0.7973, 0.2397, 0.7949, 0.8357, 0.8084, 0.9515, 0.7963, 0.981, 0.8667, 0.8638, 0.9179, 0.7863, 0.813, 0.8019, 0.8713, 0.7505, 0.8349, 0.743, 0.8117, 0.7863, 0.813, 0.743, 0.8117, 0.728, 0.7884, 0.7507, 0.7531, 0.3996, 0.1219, 0.4178, 0.06396, 0.4214, 0.09529, 0.4013, 0.1386, 0.6865, 0.1361, 0.6729, 0.1393, 0.6311, 0.1346, 0.6403, 0.1299, 0.231, 0.5556, 0.1894, 0.545, 0.1679, 0.5113, 0.2345, 0.5362, 0.4539, 0.0232, 0.4987, 0.007092, 0.4924, 0.05973, 0.4548, 0.06891, 0.4539, 0.0232, 0.4548, 0.06891, 0.4214, 0.09529, 0.4178, 0.06396, 0.1919, 0.6379, 0.1713, 0.6562, 0.1255, 0.5855, 0.1602, 0.5984, 0.5411, 0.03619, 0.5773, 0.07875, 0.5631, 0.09264, 0.5303, 0.07185, 0.5411, 0.03619, 0.5303, 0.07185, 0.4924, 0.05973, 0.4987, 0.007092, 0.1919, 0.6379, 0.2294, 0.6537, 0.2308, 0.6975, 0.1713, 0.6562, 0.5316, 0.4975, 0.5101, 0.4999, 0.4884, 0.3595, 0.5177, 0.357, 0.3348, 0.1492, 0.33, 0.1585, 0.2996, 0.1448, 0.3018, 0.1384, 0.5603, 0.6753, 0.5489, 0.6165, 0.5657, 0.6144, 0.5771, 0.6781, 0.5603, 0.6753, 0.5771, 0.6781, 0.5844, 0.7203, 0.5621, 0.7183, 0.5603, 0.6753, 0.5621, 0.7183, 0.5428, 0.7132, 0.5447, 0.6709, 0.5879, 0.6783, 0.5771, 0.6781, 0.5657, 0.6144, 0.5762, 0.6145, 0.1295, 0.115, 0.3018, 0.1384, 0.2996, 0.1448, 0.1504, 0.1204, 0.1295, 0.115, 0.151, 0.1151, 0.3031, 0.131, 0.3018, 0.1384, 0.3376, 0.09012, 0.3036, 0.0975, 0.3018, 0.08715, 0.333, 0.07498, 0.3236, 0.06038, 0.333, 0.07498, 0.3018, 0.08715, 0.2978, 0.07674, 0.3201, 0.1737, 0.2953, 0.1554, 0.2996, 0.1448, 0.33, 0.1585, 0.1291, 0.1007, 0.2978, 0.07674, 0.3018, 0.08715, 0.1512, 0.1013, 0.1284, 0.1195, 0.1504, 0.1204, 0.2996, 0.1448, 0.2953, 0.1554, 0.1299, 0.1102, 0.3042, 0.1186, 0.3031, 0.131, 0.151, 0.1151, 0.1299, 0.1102, 0.1515, 0.1078, 0.3046, 0.1074, 0.3042, 0.1186, 0.3656, 0.04712, 0.419, 0.05171, 0.4089, 0.055, 0.3624, 0.0507, 0.6906, 0.8718, 0.6487, 0.8569, 0.6813, 0.8349, 0.696, 0.8434, 0.6906, 0.8718, 0.696, 0.8434, 0.7168, 0.8461, 0.7396, 0.8803, 0.7091, 0.7401, 0.7507, 0.7531, 0.728, 0.7884, 0.7113, 0.7818, 0.7091, 0.7401, 0.7113, 0.7818, 0.6953, 0.787, 0.6725, 0.7566, 0.7803, 0.8856, 0.8097, 0.9213, 0.7513, 0.9112, 0.7396, 0.8803, 0.7803, 0.8856, 0.7396, 0.8803, 0.7168, 0.8461, 0.7391, 0.8436, 0.7803, 0.8856, 0.7391, 0.8436, 0.7505, 0.8349, 0.8019, 0.8713, 0.3223, 0.02072, 0.3256, 0.02627, 0.2554, 0.0245, 0.253, 0.01902, 0.3223, 0.02072, 0.253, 0.01902, 0.2514, 0.01178, 0.3191, 0.01342, 0.362, 0.01052, 0.4048, 0.005859, 0.4111, 0.01534, 0.3634, 0.01673, 0.3604, 0.05647, 0.3624, 0.0507, 0.4089, 0.055, 0.4035, 0.06439, 0.3687, 0.02311, 0.3634, 0.01673, 0.4111, 0.01534, 0.4281, 0.02034, 0.3687, 0.02311, 0.4281, 0.02034, 0.4433, 0.02678, 0.3732, 0.02809, 0.3726, 0.03497, 0.3732, 0.02809, 0.4433, 0.02678, 0.4418, 0.03649, 0.3216, 0.04593, 0.3194, 0.04964, 0.2543, 0.04735, 0.2561, 0.04379, 0.3216, 0.04593, 0.2561, 0.04379, 0.2571, 0.03913, 0.3238, 0.04147, 0.319, 0.006966, 0.3191, 0.01342, 0.2514, 0.01178, 0.2523, 0.005859, 0.3176, 0.0553, 0.2519, 0.05237, 0.2543, 0.04735, 0.3194, 0.04964, 0.3256, 0.03327, 0.3238, 0.04147, 0.2571, 0.03913, 0.2568, 0.03106, 0.3256, 0.03327, 0.2568, 0.03106, 0.2554, 0.0245, 0.3256, 0.02627, 0.004733, 0.03103, 0.04714, 0.02497, 0.07952, 0.02699, 0.04998, 0.02967, 0.3726, 0.03497, 0.4418, 0.03649, 0.4313, 0.04629, 0.3693, 0.043, 0.3223, 0.02072, 0.3191, 0.01342, 0.3634, 0.01673, 0.3687, 0.02311, 0.3223, 0.02072, 0.3687, 0.02311, 0.3732, 0.02809, 0.3256, 0.02627, 0.3656, 0.04712, 0.3693, 0.043, 0.4313, 0.04629, 0.419, 0.05171, 0.05056, 0.03627, 0.08083, 0.03439, 0.2571, 0.03913, 0.2561, 0.04379, 0.5242, 0.6209, 0.5096, 0.6236, 0.4666, 0.5048, 0.4935, 0.5007, 0.582, 0.4918, 0.5624, 0.4932, 0.5521, 0.3519, 0.5752, 0.3488, 0.5277, 0.6689, 0.5061, 0.6719, 0.5096, 0.6236, 0.5242, 0.6209, 0.4935, 0.5007, 0.4641, 0.3569, 0.4884, 0.3595, 0.5101, 0.4999, 0.7834, 0.6933, 0.7829, 0.6433, 0.9184, 0.681, 0.922, 0.7253, 0.2139, 0.39, 0.1987, 0.3249, 0.2804, 0.3284, 0.2974, 0.398, 0.5277, 0.6689, 0.5242, 0.6209, 0.5353, 0.6187, 0.5447, 0.6709, 0.5762, 0.6145, 0.5657, 0.6144, 0.5624, 0.4932, 0.582, 0.4918, 0.6099, 0.4911, 0.5949, 0.4915, 0.5945, 0.3448, 0.6246, 0.339, 0.5958, 0.6149, 0.5837, 0.6152, 0.5949, 0.4915, 0.6099, 0.4911, 0.5242, 0.6209, 0.4935, 0.5007, 0.5101, 0.4999, 0.5353, 0.6187, 0.582, 0.4918, 0.5752, 0.3488, 0.5945, 0.3448, 0.5949, 0.4915, 0.5489, 0.6165, 0.5353, 0.6187, 0.5101, 0.4999, 0.5316, 0.4975, 0.7052, 0.6906, 0.701, 0.6433, 0.7829, 0.6433, 0.7834, 0.6933, 0.4017, 0.1849, 0.4254, 0.1584, 0.437, 0.3579, 0.41, 0.3671, 0.4958, 0.6254, 0.4463, 0.5116, 0.4666, 0.5048, 0.5096, 0.6236, 0.5316, 0.4975, 0.5177, 0.357, 0.5521, 0.3519, 0.5624, 0.4932, 0.4463, 0.5116, 0.41, 0.3671, 0.437, 0.3579, 0.4666, 0.5048, 0.4935, 0.5007, 0.4666, 0.5048, 0.437, 0.3579, 0.4641, 0.3569, 0.4521, 0.1415, 0.4641, 0.3569, 0.437, 0.3579, 0.4254, 0.1584, 0.5858, 0.1642, 0.618, 0.1725, 0.5945, 0.3448, 0.5752, 0.3488, 0.5489, 0.6165, 0.5316, 0.4975, 0.5624, 0.4932, 0.5657, 0.6144, 0.6522, 0.1639, 0.6246, 0.339, 0.5945, 0.3448, 0.618, 0.1725, 0.7863, 0.813, 0.8357, 0.8084, 0.8638, 0.9179, 0.8019, 0.8713, 0.5762, 0.6145, 0.582, 0.4918, 0.5949, 0.4915, 0.5837, 0.6152, 0.4865, 0.6796, 0.4958, 0.6254, 0.5096, 0.6236, 0.5061, 0.6719, 0.6075, 0.6644, 0.596, 0.675, 0.5837, 0.6152, 0.5958, 0.6149, 0.5603, 0.6753, 0.5447, 0.6709, 0.5353, 0.6187, 0.5489, 0.6165, 0.5879, 0.6783, 0.5762, 0.6145, 0.5837, 0.6152, 0.596, 0.675, 0.7803, 0.8856, 0.8019, 0.8713, 0.8638, 0.9179, 0.8097, 0.9213, 0.1325, 0.3806, 0.06208, 0.3781, 0.06106, 0.3135, 0.1209, 0.3197, 0.7052, 0.6906, 0.6495, 0.7155, 0.6324, 0.6601, 0.701, 0.6433, 0.1591, 0.7322, 0.1757, 0.7866, 0.09314, 0.7905, 0.08541, 0.7444, 0.8097, 0.9213, 0.8638, 0.9179, 0.8957, 0.9749, 0.8287, 0.9891, 0.6752, 0.8991, 0.6502, 0.9636, 0.575, 0.9316, 0.6065, 0.8821, 0.01245, 0.8915, 0.002388, 0.8326, 0.04048, 0.8369, 0.04459, 0.8738, 0.8162, 0.4843, 0.7641, 0.4794, 0.778, 0.3995, 0.8204, 0.3959, 0.8344, 0.2447, 0.8644, 0.2348, 0.8568, 0.3946, 0.8204, 0.3959, 0.2518, 0.6287, 0.2726, 0.6499, 0.2308, 0.6975, 0.2294, 0.6537, 0.0806, 0.621, 0.01856, 0.5925, 0.03411, 0.5605, 0.1255, 0.5855, 0.2139, 0.39, 0.1325, 0.3806, 0.1209, 0.3197, 0.1987, 0.3249, 0.1591, 0.7322, 0.2308, 0.6975, 0.2684, 0.7603, 0.1757, 0.7866, 0.1466, 0.5449, 0.1255, 0.5855, 0.03411, 0.5605, 0.04877, 0.5277, 0.8624, -0.004531, 0.905, -0.002426, 0.8925, 0.07341, 0.8693, 0.07325, 0.7863, 0.813, 0.7507, 0.7531, 0.7834, 0.6933, 0.8357, 0.8084, 0.8644, 0.2348, 0.9082, 0.2316, 0.9387, 0.4034, 0.8568, 0.3946, 0.8439, 0.00332, 0.8437, 0.07747, 0.8105, 0.08228, 0.8169, 0.01525, 0.01245, 0.8915, 0.01793, 0.9163, 0.01846, 0.9288, 0.007151, 0.938, 0.8162, 0.4843, 0.8225, 0.5671, 0.7595, 0.5544, 0.7641, 0.4794, 0.3026, 0.5117, 0.4117, 0.5278, 0.3903, 0.6071, 0.2859, 0.5802, 0.2726, 0.6499, 0.34, 0.6926, 0.2684, 0.7603, 0.2308, 0.6975, 0.7641, 0.4794, 0.7595, 0.5544, 0.6981, 0.5494, 0.7284, 0.4822, 0.06408, 0.8897, 0.04615, 0.9146, 0.01793, 0.9163, 0.01245, 0.8915, 0.6906, 0.8718, 0.7396, 0.8803, 0.7513, 0.9112, 0.6752, 0.8991, 0.2514, 0.9111, 0.2579, 0.9409, 0.1998, 0.9764, 0.1933, 0.9429, 0.8344, 0.2447, 0.8204, 0.3959, 0.778, 0.3995, 0.7932, 0.2513, 0.8638, 0.9179, 0.981, 0.8667, 1.004, 0.9059, 0.8957, 0.9749, 0.7091, 0.7401, 0.7052, 0.6906, 0.7834, 0.6933, 0.7507, 0.7531, 0.8097, 0.9213, 0.8287, 0.9891, 0.7459, 0.9892, 0.7513, 0.9112, 0.157, 0.4659, 0.06462, 0.4532, 0.06444, 0.4138, 0.1424, 0.4188, 0.8439, 0.00332, 0.8624, -0.004531, 0.8693, 0.07325, 0.8437, 0.07747, 0.06408, 0.8897, 0.115, 0.8911, 0.1087, 0.923, 0.04615, 0.9146, 0.8667, 0.4981, 0.8568, 0.3946, 0.9387, 0.4034, 0.9361, 0.5127, 0.6906, 0.8718, 0.6752, 0.8991, 0.6065, 0.8821, 0.6487, 0.8569, 0.122, 0.6777, 0.1591, 0.7322, 0.08541, 0.7444, 0.06368, 0.6955, 0.2312, 0.4912, 0.3026, 0.5117, 0.2859, 0.5802, 0.2345, 0.5362, 0.1611, 0.8977, 0.115, 0.8911, 0.1211, 0.8729, 0.1736, 0.88, 0.8616, 0.649, 0.8747, 0.5876, 0.9428, 0.6058, 0.9228, 0.6702, 0.2974, 0.398, 0.2804, 0.3284, 0.359, 0.3158, 0.3867, 0.3935, 0.07919, 0.8732, 0.07957, 0.8307, 0.125, 0.8324, 0.1211, 0.8729, 0.1631, 0.5626, 0.1602, 0.5984, 0.1255, 0.5855, 0.1466, 0.5449, 0.2139, 0.39, 0.2237, 0.4352, 0.1424, 0.4188, 0.1325, 0.3806, 0.1482, 0.9287, 0.1476, 0.9521, 0.1068, 0.9558, 0.1087, 0.923, 0.7932, 0.2513, 0.772, 0.2504, 0.7984, 0.08137, 0.8105, 0.08228, 0.6752, 0.8991, 0.7513, 0.9112, 0.7459, 0.9892, 0.6502, 0.9636, 0.04615, 0.9146, 0.1087, 0.923, 0.1068, 0.9558, 0.04108, 0.9432, 0.8162, 0.4843, 0.8204, 0.3959, 0.8568, 0.3946, 0.8667, 0.4981, 0.2518, 0.6287, 0.2587, 0.5884, 0.2859, 0.5802, 0.2726, 0.6499, 0.122, 0.6777, 0.1713, 0.6562, 0.2308, 0.6975, 0.1591, 0.7322, 0.2312, 0.4912, 0.2237, 0.4352, 0.3066, 0.4488, 0.3026, 0.5117, 0.07919, 0.8732, 0.04459, 0.8738, 0.04048, 0.8369, 0.07957, 0.8307, 0.1466, 0.5449, 0.04877, 0.5277, 0.06009, 0.4921, 0.1679, 0.5113, 0.2139, 0.39, 0.2974, 0.398, 0.3066, 0.4488, 0.2237, 0.4352, 0.8169, 0.01525, 0.8105, 0.08228, 0.7984, 0.08137, 0.7955, 0.01535, 0.7932, 0.2513, 0.778, 0.3995, 0.743, 0.3999, 0.772, 0.2504, 0.2508, 0.8688, 0.1967, 0.887, 0.1938, 0.8304, 0.2461, 0.8254, 0.157, 0.4659, 0.1679, 0.5113, 0.06009, 0.4921, 0.06462, 0.4532, 0.1611, 0.8977, 0.1482, 0.9287, 0.1087, 0.923, 0.115, 0.8911, 0.231, 0.5556, 0.2345, 0.5362, 0.2859, 0.5802, 0.2587, 0.5884, 0.0806, 0.621, 0.04021, 0.6478, 0.003392, 0.6183, 0.01856, 0.5925, 0.2974, 0.398, 0.3867, 0.3935, 0.4106, 0.4559, 0.3066, 0.4488, 0.8099, 0.6265, 0.8225, 0.5671, 0.8747, 0.5876, 0.8616, 0.649, 0.06408, 0.8897, 0.01245, 0.8915, 0.04459, 0.8738, 0.07919, 0.8732, 0.1631, 0.5626, 0.1466, 0.5449, 0.1679, 0.5113, 0.1894, 0.545, 0.7091, 0.7401, 0.6725, 0.7566, 0.6495, 0.7155, 0.7052, 0.6906, 0.2789, 0.2801, 0.3519, 0.2723, 0.359, 0.3158, 0.2804, 0.3284, 0.7512, 0.6079, 0.6958, 0.6004, 0.6981, 0.5494, 0.7595, 0.5544, 0.8667, 0.4981, 0.9361, 0.5127, 0.9428, 0.6058, 0.8747, 0.5876, 0.3026, 0.5117, 0.3066, 0.4488, 0.4106, 0.4559, 0.4117, 0.5278, 0.1325, 0.3806, 0.1424, 0.4188, 0.06444, 0.4138, 0.06208, 0.3781, 0.1736, 0.88, 0.1211, 0.8729, 0.125, 0.8324, 0.1759, 0.8351, 0.8644, 0.2348, 0.8693, 0.07325, 0.8925, 0.07341, 0.9082, 0.2316, 0.8357, 0.8084, 0.7834, 0.6933, 0.922, 0.7253, 0.9515, 0.7963, 0.5277, 0.6689, 0.5264, 0.7108, 0.5092, 0.713, 0.5061, 0.6719, 0.3348, 0.1492, 0.3018, 0.1384, 0.3031, 0.131, 0.3365, 0.1378, 0.4865, 0.6796, 0.5061, 0.6719, 0.5092, 0.713, 0.4906, 0.7203, 0.5277, 0.6689, 0.5447, 0.6709, 0.5428, 0.7132, 0.5264, 0.7108, 0.6075, 0.6644, 0.6255, 0.7006, 0.6091, 0.7136, 0.596, 0.675, 0.5879, 0.6783, 0.596, 0.675, 0.6091, 0.7136, 0.5981, 0.7188, 0.5879, 0.6783, 0.5981, 0.7188, 0.5844, 0.7203, 0.5771, 0.6781, 0.3376, 0.09012, 0.3394, 0.1049, 0.3046, 0.1074, 0.3036, 0.0975, 0.3376, 0.1202, 0.3365, 0.1378, 0.3031, 0.131, 0.3042, 0.1186, 0.3376, 0.1202, 0.3042, 0.1186, 0.3046, 0.1074, 0.3394, 0.1049, 0.1019, 0.1091, 0.1291, 0.1007, 0.1512, 0.1013, 0.13, 0.1057, 0.1019, 0.1091, 0.13, 0.1057, 0.1515, 0.1078, 0.1299, 0.1102, 0.1019, 0.1091, 0.1299, 0.1102, 0.151, 0.1151, 0.1295, 0.115, 0.1019, 0.1091, 0.1295, 0.115, 0.1504, 0.1204, 0.1284, 0.1195, 0.13, 0.1057, 0.3036, 0.0975, 0.3046, 0.1074, 0.1515, 0.1078, 0.13, 0.1057, 0.1512, 0.1013, 0.3018, 0.08715, 0.3036, 0.0975, 0.2054, 0.2748, 0.2789, 0.2801, 0.2804, 0.3284, 0.1987, 0.3249, 0.1454, 0.1973, 0.1319, 0.2663, 0.07562, 0.2549, 0.0868, 0.1909, 0.2718, 0.1815, 0.3476, 0.1733, 0.3519, 0.2723, 0.2789, 0.2801, 0.1319, 0.2663, 0.1209, 0.3197, 0.06106, 0.3135, 0.07562, 0.2549, 0.2054, 0.2748, 0.1987, 0.3249, 0.1209, 0.3197, 0.1319, 0.2663, 0.2104, 0.191, 0.2718, 0.1815, 0.2789, 0.2801, 0.2054, 0.2748, 0.004733, 0.03103, 0.04678, 0.01893, 0.07457, 0.0203, 0.04714, 0.02497, 0.05056, 0.03627, 0.2561, 0.04379, 0.2543, 0.04735, 0.08369, 0.03971, 0.04998, 0.02967, 0.07952, 0.02699, 0.2554, 0.0245, 0.2568, 0.03106, 0.004733, 0.03103, 0.05056, 0.03627, 0.08369, 0.03971, 0.04727, 0.04086, 0.04714, 0.02497, 0.07457, 0.0203, 0.2514, 0.01178, 0.253, 0.01902, 0.04998, 0.02967, 0.2568, 0.03106, 0.2571, 0.03913, 0.08083, 0.03439, 0.004733, 0.03103, 0.04998, 0.02967, 0.08083, 0.03439, 0.05056, 0.03627, 0.04714, 0.02497, 0.253, 0.01902, 0.2554, 0.0245, 0.07952, 0.02699, 0.04678, 0.01893, 0.2523, 0.005859, 0.2514, 0.01178, 0.07457, 0.0203, 0.04727, 0.04086, 0.08369, 0.03971, 0.2543, 0.04735, 0.2519, 0.05237, 0.2508, 0.8688, 0.2461, 0.8254, 0.2959, 0.811, 0.3031, 0.8471, 0.3102, 0.8856, 0.4141, 0.9047, 0.4066, 0.9625, 0.3107, 0.9196, 0.2959, 0.811, 0.2831, 0.7812, 0.322, 0.7531, 0.3579, 0.7946, 0.2514, 0.9111, 0.3102, 0.8856, 0.3107, 0.9196, 0.2579, 0.9409, 0.2461, 0.8254, 0.2397, 0.7949, 0.2831, 0.7812, 0.2959, 0.811, 0.2508, 0.8688, 0.3031, 0.8471, 0.3102, 0.8856, 0.2514, 0.9111, 0.5858, 0.1642, 0.5896, 0.1183, 0.6311, 0.1346, 0.618, 0.1725, 0.5858, 0.1642, 0.5613, 0.1475, 0.5631, 0.09264, 0.5896, 0.1183, 0.4521, 0.1415, 0.4548, 0.06891, 0.4924, 0.05973, 0.4854, 0.1341, 0.4521, 0.1415, 0.4254, 0.1584, 0.4214, 0.09529, 0.4548, 0.06891, 0.4017, 0.1849, 0.4013, 0.1386, 0.4214, 0.09529, 0.4254, 0.1584, 0.6522, 0.1639, 0.618, 0.1725, 0.6311, 0.1346, 0.6729, 0.1393, 0.5225, 0.1376, 0.5303, 0.07185, 0.5631, 0.09264, 0.5613, 0.1475, 0.5225, 0.1376, 0.4854, 0.1341, 0.4924, 0.05973, 0.5303, 0.07185, 0.5858, 0.1642, 0.5752, 0.3488, 0.5521, 0.3519, 0.5613, 0.1475, 0.4521, 0.1415, 0.4854, 0.1341, 0.4884, 0.3595, 0.4641, 0.3569, 0.5225, 0.1376, 0.5613, 0.1475, 0.5521, 0.3519, 0.5177, 0.357, 0.5225, 0.1376, 0.5177, 0.357, 0.4884, 0.3595, 0.4854, 0.1341, 0.3256, 0.03327, 0.3726, 0.03497, 0.3732, 0.02809, 0.3256, 0.02627, 0.3256, 0.03327, 0.3238, 0.04147, 0.3693, 0.043, 0.3726, 0.03497, 0.3176, 0.0553, 0.3604, 0.05647, 0.3624, 0.0507, 0.3194, 0.04964, 0.319, 0.006966, 0.3191, 0.01342, 0.3634, 0.01673, 0.362, 0.01052, 0.3216, 0.04593, 0.3656, 0.04712, 0.3693, 0.043, 0.3238, 0.04147, 0.3216, 0.04593, 0.3194, 0.04964, 0.3624, 0.0507, 0.3656, 0.04712, 0.8162, 0.4843, 0.8225, 0.5671, 0.8747, 0.5876, 0.8667, 0.4981, 0.9884, 0.4997, 0.9361, 0.5127, 0.9428, 0.6058, 0.9897, 0.5425, 0.9884, 0.4997, 0.9837, 0.4064, 0.9387, 0.4034, 0.9361, 0.5127, 0.6827, 0.472, 0.7284, 0.4822, 0.743, 0.3999, 0.7082, 0.3876, 0.6827, 0.472, 0.6505, 0.5066, 0.6981, 0.5494, 0.7284, 0.4822, 0.7641, 0.4794, 0.778, 0.3995, 0.743, 0.3999, 0.7284, 0.4822, 0.9405, 0.2378, 0.9082, 0.2316, 0.9387, 0.4034, 0.9837, 0.4064, 0.9405, 0.2378, 0.9173, 0.07744, 0.8925, 0.07341, 0.9082, 0.2316, 0.7438, 0.2343, 0.772, 0.2504, 0.7984, 0.08137, 0.7724, 0.07184, 0.7438, 0.2343, 0.7082, 0.3876, 0.743, 0.3999, 0.772, 0.2504, 0.8344, 0.2447, 0.8437, 0.07747, 0.8105, 0.08228, 0.7932, 0.2513, 0.8344, 0.2447, 0.8644, 0.2348, 0.8693, 0.07325, 0.8437, 0.07747, 0.0585, 0.8118, 0.07957, 0.8307, 0.125, 0.8324, 0.1204, 0.8118, 0.0585, 0.8118, 0.002388, 0.8326, 0.04048, 0.8369, 0.07957, 0.8307, 0.04995, 0.9676, 0.04108, 0.9432, 0.01846, 0.9288, 0.007151, 0.938, 0.04995, 0.9676, 0.1137, 0.9789, 0.1068, 0.9558, 0.04108, 0.9432, 0.04615, 0.9146, 0.01793, 0.9163, 0.01846, 0.9288, 0.04108, 0.9432, 0.06408, 0.8897, 0.115, 0.8911, 0.1211, 0.8729, 0.07919, 0.8732, 0.9229, 0.006888, 0.905, -0.002426, 0.8925, 0.07341, 0.9173, 0.07744, 0.1672, 0.8166, 0.1204, 0.8118, 0.125, 0.8324, 0.1759, 0.8351, 0.161, 0.9678, 0.1476, 0.9521, 0.1068, 0.9558, 0.1137, 0.9789, 0.7801, 0.004322, 0.7724, 0.07184, 0.7984, 0.08137, 0.7955, 0.01535, 0.2104, 0.191, 0.1454, 0.1973, 0.1319, 0.2663, 0.2054, 0.2748, 0.8099, 0.6265, 0.8225, 0.5671, 0.7595, 0.5544, 0.7512, 0.6079, 0.2312, 0.4912, 0.157, 0.4659, 0.1679, 0.5113, 0.2345, 0.5362, 0.2312, 0.4912, 0.2237, 0.4352, 0.1424, 0.4188, 0.157, 0.4659, 0.6023, 0.1106, 0.5896, 0.1183, 0.6311, 0.1346, 0.6403, 0.1299, 0.6023, 0.1106, 0.5773, 0.07875, 0.5631, 0.09264, 0.5896, 0.1183, 0.2726, 0.6499, 0.34, 0.6926, 0.3903, 0.6071, 0.2859, 0.5802, 0.122, 0.6777, 0.0806, 0.621, 0.04021, 0.6478, 0.06368, 0.6955, 0.122, 0.6777, 0.1713, 0.6562, 0.1255, 0.5855, 0.0806, 0.621, 0.2508, 0.8688, 0.1967, 0.887, 0.1933, 0.9429, 0.2514, 0.9111, 0.3031, 0.8471, 0.3102, 0.8856, 0.4141, 0.9047, 0.3849, 0.8523, 0.3031, 0.8471, 0.3849, 0.8523, 0.3579, 0.7946, 0.2959, 0.811, 0.2461, 0.8254, 0.2397, 0.7949, 0.1894, 0.7973, 0.1938, 0.8304, 0.8357, 0.8084, 0.8638, 0.9179, 0.981, 0.8667, 0.9515, 0.7963, 0.7863, 0.813, 0.743, 0.8117, 0.7505, 0.8349, 0.8019, 0.8713, 0.7863, 0.813, 0.7507, 0.7531, 0.728, 0.7884, 0.743, 0.8117, 0.3996, 0.1219, 0.4013, 0.1386, 0.4214, 0.09529, 0.4178, 0.06396, 0.6865, 0.1361, 0.6403, 0.1299, 0.6311, 0.1346, 0.6729, 0.1393, 0.231, 0.5556, 0.2345, 0.5362, 0.1679, 0.5113, 0.1894, 0.545, 0.4539, 0.0232, 0.4548, 0.06891, 0.4924, 0.05973, 0.4987, 0.007092, 0.4539, 0.0232, 0.4178, 0.06396, 0.4214, 0.09529, 0.4548, 0.06891, 0.1919, 0.6379, 0.1602, 0.5984, 0.1255, 0.5855, 0.1713, 0.6562, 0.5411, 0.03619, 0.5303, 0.07185, 0.5631, 0.09264, 0.5773, 0.07875, 0.5411, 0.03619, 0.4987, 0.007092, 0.4924, 0.05973, 0.5303, 0.07185, 0.1919, 0.6379, 0.1713, 0.6562, 0.2308, 0.6975, 0.2294, 0.6537, 0.5316, 0.4975, 0.5177, 0.357, 0.4884, 0.3595, 0.5101, 0.4999, 0.3348, 0.1492, 0.3018, 0.1384, 0.2996, 0.1448, 0.33, 0.1585, 0.5603, 0.6753, 0.5771, 0.6781, 0.5657, 0.6144, 0.5489, 0.6165, 0.5603, 0.6753, 0.5621, 0.7183, 0.5844, 0.7203, 0.5771, 0.6781, 0.5603, 0.6753, 0.5447, 0.6709, 0.5428, 0.7132, 0.5621, 0.7183, 0.5879, 0.6783, 0.5762, 0.6145, 0.5657, 0.6144, 0.5771, 0.6781, 0.1295, 0.115, 0.1504, 0.1204, 0.2996, 0.1448, 0.3018, 0.1384, 0.1295, 0.115, 0.3018, 0.1384, 0.3031, 0.131, 0.151, 0.1151, 0.3376, 0.09012, 0.333, 0.07498, 0.3018, 0.08715, 0.3036, 0.0975, 0.3236, 0.06038, 0.2978, 0.07674, 0.3018, 0.08715, 0.333, 0.07498, 0.3201, 0.1737, 0.33, 0.1585, 0.2996, 0.1448, 0.2953, 0.1554, 0.1291, 0.1007, 0.1512, 0.1013, 0.3018, 0.08715, 0.2978, 0.07674, 0.1284, 0.1195, 0.2953, 0.1554, 0.2996, 0.1448, 0.1504, 0.1204, 0.1299, 0.1102, 0.151, 0.1151, 0.3031, 0.131, 0.3042, 0.1186, 0.1299, 0.1102, 0.3042, 0.1186, 0.3046, 0.1074, 0.1515, 0.1078, 0.3656, 0.04712, 0.3624, 0.0507, 0.4089, 0.055, 0.419, 0.05171, 0.6906, 0.8718, 0.696, 0.8434, 0.6813, 0.8349, 0.6487, 0.8569, 0.6906, 0.8718, 0.7396, 0.8803, 0.7168, 0.8461, 0.696, 0.8434, 0.7091, 0.7401, 0.7113, 0.7818, 0.728, 0.7884, 0.7507, 0.7531, 0.7091, 0.7401, 0.6725, 0.7566, 0.6953, 0.787, 0.7113, 0.7818, 0.7803, 0.8856, 0.7396, 0.8803, 0.7513, 0.9112, 0.8097, 0.9213, 0.7803, 0.8856, 0.7391, 0.8436, 0.7168, 0.8461, 0.7396, 0.8803, 0.7803, 0.8856, 0.8019, 0.8713, 0.7505, 0.8349, 0.7391, 0.8436, 0.3223, 0.02072, 0.253, 0.01902, 0.2554, 0.0245, 0.3256, 0.02627, 0.3223, 0.02072, 0.3191, 0.01342, 0.2514, 0.01178, 0.253, 0.01902, 0.362, 0.01052, 0.3634, 0.01673, 0.4111, 0.01534, 0.4048, 0.005859, 0.3604, 0.05647, 0.4035, 0.06439, 0.4089, 0.055, 0.3624, 0.0507, 0.3687, 0.02311, 0.4281, 0.02034, 0.4111, 0.01534, 0.3634, 0.01673, 0.3687, 0.02311, 0.3732, 0.02809, 0.4433, 0.02678, 0.4281, 0.02034, 0.3726, 0.03497, 0.4418, 0.03649, 0.4433, 0.02678, 0.3732, 0.02809, 0.3216, 0.04593, 0.2561, 0.04379, 0.2543, 0.04735, 0.3194, 0.04964, 0.3216, 0.04593, 0.3238, 0.04147, 0.2571, 0.03913, 0.2561, 0.04379, 0.319, 0.006966, 0.2523, 0.005859, 0.2514, 0.01178, 0.3191, 0.01342, 0.3176, 0.0553, 0.3194, 0.04964, 0.2543, 0.04735, 0.2519, 0.05237, 0.3256, 0.03327, 0.2568, 0.03106, 0.2571, 0.03913, 0.3238, 0.04147, 0.3256, 0.03327, 0.3256, 0.02627, 0.2554, 0.0245, 0.2568, 0.03106, 0.004733, 0.03103, 0.04998, 0.02967, 0.07952, 0.02699, 0.04714, 0.02497, 0.3726, 0.03497, 0.3693, 0.043, 0.4313, 0.04629, 0.4418, 0.03649, 0.3223, 0.02072, 0.3687, 0.02311, 0.3634, 0.01673, 0.3191, 0.01342, 0.3223, 0.02072, 0.3256, 0.02627, 0.3732, 0.02809, 0.3687, 0.02311, 0.3656, 0.04712, 0.419, 0.05171, 0.4313, 0.04629, 0.3693, 0.043, 0.05056, 0.03627, 0.2561, 0.04379, 0.2571, 0.03913, 0.08083, 0.03439, 0.5242, 0.6209, 0.4935, 0.5007, 0.4666, 0.5048, 0.5096, 0.6236, 0.582, 0.4918, 0.5752, 0.3488, 0.5521, 0.3519, 0.5624, 0.4932, 0.5277, 0.6689, 0.5242, 0.6209, 0.5096, 0.6236, 0.5061, 0.6719, 0.4935, 0.5007, 0.5101, 0.4999, 0.4884, 0.3595, 0.4641, 0.3569, 0.7834, 0.6933, 0.922, 0.7253, 0.9184, 0.681, 0.7829, 0.6433, 0.2139, 0.39, 0.2974, 0.398, 0.2804, 0.3284, 0.1987, 0.3249, 0.5277, 0.6689, 0.5447, 0.6709, 0.5353, 0.6187, 0.5242, 0.6209, 0.5762, 0.6145, 0.582, 0.4918, 0.5624, 0.4932, 0.5657, 0.6144, 0.6099, 0.4911, 0.6246, 0.339, 0.5945, 0.3448, 0.5949, 0.4915, 0.5958, 0.6149, 0.6099, 0.4911, 0.5949, 0.4915, 0.5837, 0.6152, 0.5242, 0.6209, 0.5353, 0.6187, 0.5101, 0.4999, 0.4935, 0.5007, 0.582, 0.4918, 0.5949, 0.4915, 0.5945, 0.3448, 0.5752, 0.3488, 0.5489, 0.6165, 0.5316, 0.4975, 0.5101, 0.4999, 0.5353, 0.6187, 0.7052, 0.6906, 0.7834, 0.6933, 0.7829, 0.6433, 0.701, 0.6433, 0.4017, 0.1849, 0.41, 0.3671, 0.437, 0.3579, 0.4254, 0.1584, 0.4958, 0.6254, 0.5096, 0.6236, 0.4666, 0.5048, 0.4463, 0.5116, 0.5316, 0.4975, 0.5624, 0.4932, 0.5521, 0.3519, 0.5177, 0.357, 0.4463, 0.5116, 0.4666, 0.5048, 0.437, 0.3579, 0.41, 0.3671, 0.4935, 0.5007, 0.4641, 0.3569, 0.437, 0.3579, 0.4666, 0.5048, 0.4521, 0.1415, 0.4254, 0.1584, 0.437, 0.3579, 0.4641, 0.3569, 0.5858, 0.1642, 0.5752, 0.3488, 0.5945, 0.3448, 0.618, 0.1725, 0.5489, 0.6165, 0.5657, 0.6144, 0.5624, 0.4932, 0.5316, 0.4975, 0.6522, 0.1639, 0.618, 0.1725, 0.5945, 0.3448, 0.6246, 0.339, 0.7863, 0.813, 0.8019, 0.8713, 0.8638, 0.9179, 0.8357, 0.8084, 0.5762, 0.6145, 0.5837, 0.6152, 0.5949, 0.4915, 0.582, 0.4918, 0.4865, 0.6796, 0.5061, 0.6719, 0.5096, 0.6236, 0.4958, 0.6254, 0.6075, 0.6644, 0.5958, 0.6149, 0.5837, 0.6152, 0.596, 0.675, 0.5603, 0.6753, 0.5489, 0.6165, 0.5353, 0.6187, 0.5447, 0.6709, 0.5879, 0.6783, 0.596, 0.675, 0.5837, 0.6152, 0.5762, 0.6145, 0.7803, 0.8856, 0.8097, 0.9213, 0.8638, 0.9179, 0.8019, 0.8713, 0.1325, 0.3806, 0.1209, 0.3197, 0.06106, 0.3135, 0.06208, 0.3781, 0.7052, 0.6906, 0.701, 0.6433, 0.6324, 0.6601, 0.6495, 0.7155, 0.1591, 0.7322, 0.08541, 0.7444, 0.09314, 0.7905, 0.1757, 0.7866, 0.8097, 0.9213, 0.8287, 0.9891, 0.8957, 0.9749, 0.8638, 0.9179, 0.6752, 0.8991, 0.6065, 0.8821, 0.575, 0.9316, 0.6502, 0.9636, 0.01245, 0.8915, 0.04459, 0.8738, 0.04048, 0.8369, 0.002388, 0.8326, 0.8162, 0.4843, 0.8204, 0.3959, 0.778, 0.3995, 0.7641, 0.4794, 0.8344, 0.2447, 0.8204, 0.3959, 0.8568, 0.3946, 0.8644, 0.2348, 0.2518, 0.6287, 0.2294, 0.6537, 0.2308, 0.6975, 0.2726, 0.6499, 0.0806, 0.621, 0.1255, 0.5855, 0.03411, 0.5605, 0.01856, 0.5925, 0.2139, 0.39, 0.1987, 0.3249, 0.1209, 0.3197, 0.1325, 0.3806, 0.1591, 0.7322, 0.1757, 0.7866, 0.2684, 0.7603, 0.2308, 0.6975, 0.1466, 0.5449, 0.04877, 0.5277, 0.03411, 0.5605, 0.1255, 0.5855, 0.8624, -0.004531, 0.8693, 0.07325, 0.8925, 0.07341, 0.905, -0.002426, 0.7863, 0.813, 0.8357, 0.8084, 0.7834, 0.6933, 0.7507, 0.7531, 0.8644, 0.2348, 0.8568, 0.3946, 0.9387, 0.4034, 0.9082, 0.2316, 0.8439, 0.00332, 0.8169, 0.01525, 0.8105, 0.08228, 0.8437, 0.07747, 0.01245, 0.8915, 0.007151, 0.938, 0.01846, 0.9288, 0.01793, 0.9163, 0.8162, 0.4843, 0.7641, 0.4794, 0.7595, 0.5544, 0.8225, 0.5671, 0.3026, 0.5117, 0.2859, 0.5802, 0.3903, 0.6071, 0.4117, 0.5278, 0.2726, 0.6499, 0.2308, 0.6975, 0.2684, 0.7603, 0.34, 0.6926, 0.7641, 0.4794, 0.7284, 0.4822, 0.6981, 0.5494, 0.7595, 0.5544, 0.06408, 0.8897, 0.01245, 0.8915, 0.01793, 0.9163, 0.04615, 0.9146, 0.6906, 0.8718, 0.6752, 0.8991, 0.7513, 0.9112, 0.7396, 0.8803, 0.2514, 0.9111, 0.1933, 0.9429, 0.1998, 0.9764, 0.2579, 0.9409, 0.8344, 0.2447, 0.7932, 0.2513, 0.778, 0.3995, 0.8204, 0.3959, 0.8638, 0.9179, 0.8957, 0.9749, 1.004, 0.9059, 0.981, 0.8667, 0.7091, 0.7401, 0.7507, 0.7531, 0.7834, 0.6933, 0.7052, 0.6906, 0.8097, 0.9213, 0.7513, 0.9112, 0.7459, 0.9892, 0.8287, 0.9891, 0.157, 0.4659, 0.1424, 0.4188, 0.06444, 0.4138, 0.06462, 0.4532, 0.8439, 0.00332, 0.8437, 0.07747, 0.8693, 0.07325, 0.8624, -0.004531, 0.06408, 0.8897, 0.04615, 0.9146, 0.1087, 0.923, 0.115, 0.8911, 0.8667, 0.4981, 0.9361, 0.5127, 0.9387, 0.4034, 0.8568, 0.3946, 0.6906, 0.8718, 0.6487, 0.8569, 0.6065, 0.8821, 0.6752, 0.8991, 0.122, 0.6777, 0.06368, 0.6955, 0.08541, 0.7444, 0.1591, 0.7322, 0.2312, 0.4912, 0.2345, 0.5362, 0.2859, 0.5802, 0.3026, 0.5117, 0.1611, 0.8977, 0.1736, 0.88, 0.1211, 0.8729, 0.115, 0.8911, 0.8616, 0.649, 0.9228, 0.6702, 0.9428, 0.6058, 0.8747, 0.5876, 0.2974, 0.398, 0.3867, 0.3935, 0.359, 0.3158, 0.2804, 0.3284, 0.07919, 0.8732, 0.1211, 0.8729, 0.125, 0.8324, 0.07957, 0.8307, 0.1631, 0.5626, 0.1466, 0.5449, 0.1255, 0.5855, 0.1602, 0.5984, 0.2139, 0.39, 0.1325, 0.3806, 0.1424, 0.4188, 0.2237, 0.4352, 0.1482, 0.9287, 0.1087, 0.923, 0.1068, 0.9558, 0.1476, 0.9521, 0.7932, 0.2513, 0.8105, 0.08228, 0.7984, 0.08137, 0.772, 0.2504, 0.6752, 0.8991, 0.6502, 0.9636, 0.7459, 0.9892, 0.7513, 0.9112, 0.04615, 0.9146, 0.04108, 0.9432, 0.1068, 0.9558, 0.1087, 0.923, 0.8162, 0.4843, 0.8667, 0.4981, 0.8568, 0.3946, 0.8204, 0.3959, 0.2518, 0.6287, 0.2726, 0.6499, 0.2859, 0.5802, 0.2587, 0.5884, 0.122, 0.6777, 0.1591, 0.7322, 0.2308, 0.6975, 0.1713, 0.6562, 0.2312, 0.4912, 0.3026, 0.5117, 0.3066, 0.4488, 0.2237, 0.4352, 0.07919, 0.8732, 0.07957, 0.8307, 0.04048, 0.8369, 0.04459, 0.8738, 0.1466, 0.5449, 0.1679, 0.5113, 0.06009, 0.4921, 0.04877, 0.5277, 0.2139, 0.39, 0.2237, 0.4352, 0.3066, 0.4488, 0.2974, 0.398, 0.8169, 0.01525, 0.7955, 0.01535, 0.7984, 0.08137, 0.8105, 0.08228, 0.7932, 0.2513, 0.772, 0.2504, 0.743, 0.3999, 0.778, 0.3995, 0.2508, 0.8688, 0.2461, 0.8254, 0.1938, 0.8304, 0.1967, 0.887, 0.157, 0.4659, 0.06462, 0.4532, 0.06009, 0.4921, 0.1679, 0.5113, 0.1611, 0.8977, 0.115, 0.8911, 0.1087, 0.923, 0.1482, 0.9287, 0.231, 0.5556, 0.2587, 0.5884, 0.2859, 0.5802, 0.2345, 0.5362, 0.0806, 0.621, 0.01856, 0.5925, 0.003392, 0.6183, 0.04021, 0.6478, 0.2974, 0.398, 0.3066, 0.4488, 0.4106, 0.4559, 0.3867, 0.3935, 0.8099, 0.6265, 0.8616, 0.649, 0.8747, 0.5876, 0.8225, 0.5671, 0.06408, 0.8897, 0.07919, 0.8732, 0.04459, 0.8738, 0.01245, 0.8915, 0.1631, 0.5626, 0.1894, 0.545, 0.1679, 0.5113, 0.1466, 0.5449, 0.7091, 0.7401, 0.7052, 0.6906, 0.6495, 0.7155, 0.6725, 0.7566, 0.2789, 0.2801, 0.2804, 0.3284, 0.359, 0.3158, 0.3519, 0.2723, 0.7512, 0.6079, 0.7595, 0.5544, 0.6981, 0.5494, 0.6958, 0.6004, 0.8667, 0.4981, 0.8747, 0.5876, 0.9428, 0.6058, 0.9361, 0.5127, 0.3026, 0.5117, 0.4117, 0.5278, 0.4106, 0.4559, 0.3066, 0.4488, 0.1325, 0.3806, 0.06208, 0.3781, 0.06444, 0.4138, 0.1424, 0.4188, 0.1736, 0.88, 0.1759, 0.8351, 0.125, 0.8324, 0.1211, 0.8729, 0.8644, 0.2348, 0.9082, 0.2316, 0.8925, 0.07341, 0.8693, 0.07325, 0.8357, 0.8084, 0.9515, 0.7963, 0.922, 0.7253, 0.7834, 0.6933, 0.5277, 0.6689, 0.5061, 0.6719, 0.5092, 0.713, 0.5264, 0.7108, 0.3348, 0.1492, 0.3365, 0.1378, 0.3031, 0.131, 0.3018, 0.1384, 0.4865, 0.6796, 0.4906, 0.7203, 0.5092, 0.713, 0.5061, 0.6719, 0.5277, 0.6689, 0.5264, 0.7108, 0.5428, 0.7132, 0.5447, 0.6709, 0.6075, 0.6644, 0.596, 0.675, 0.6091, 0.7136, 0.6255, 0.7006, 0.5879, 0.6783, 0.5981, 0.7188, 0.6091, 0.7136, 0.596, 0.675, 0.5879, 0.6783, 0.5771, 0.6781, 0.5844, 0.7203, 0.5981, 0.7188, 0.3376, 0.09012, 0.3036, 0.0975, 0.3046, 0.1074, 0.3394, 0.1049, 0.3376, 0.1202, 0.3042, 0.1186, 0.3031, 0.131, 0.3365, 0.1378, 0.3376, 0.1202, 0.3394, 0.1049, 0.3046, 0.1074, 0.3042, 0.1186, 0.1019, 0.1091, 0.13, 0.1057, 0.1512, 0.1013, 0.1291, 0.1007, 0.1019, 0.1091, 0.1299, 0.1102, 0.1515, 0.1078, 0.13, 0.1057, 0.1019, 0.1091, 0.1295, 0.115, 0.151, 0.1151, 0.1299, 0.1102, 0.1019, 0.1091, 0.1284, 0.1195, 0.1504, 0.1204, 0.1295, 0.115, 0.13, 0.1057, 0.1515, 0.1078, 0.3046, 0.1074, 0.3036, 0.0975, 0.13, 0.1057, 0.3036, 0.0975, 0.3018, 0.08715, 0.1512, 0.1013, 0.2054, 0.2748, 0.1987, 0.3249, 0.2804, 0.3284, 0.2789, 0.2801, 0.1454, 0.1973, 0.0868, 0.1909, 0.07562, 0.2549, 0.1319, 0.2663, 0.2718, 0.1815, 0.2789, 0.2801, 0.3519, 0.2723, 0.3476, 0.1733, 0.1319, 0.2663, 0.07562, 0.2549, 0.06106, 0.3135, 0.1209, 0.3197, 0.2054, 0.2748, 0.1319, 0.2663, 0.1209, 0.3197, 0.1987, 0.3249, 0.2104, 0.191, 0.2054, 0.2748, 0.2789, 0.2801, 0.2718, 0.1815, 0.004733, 0.03103, 0.04714, 0.02497, 0.07457, 0.0203, 0.04678, 0.01893, 0.05056, 0.03627, 0.08369, 0.03971, 0.2543, 0.04735, 0.2561, 0.04379, 0.04998, 0.02967, 0.2568, 0.03106, 0.2554, 0.0245, 0.07952, 0.02699, 0.004733, 0.03103, 0.04727, 0.04086, 0.08369, 0.03971, 0.05056, 0.03627, 0.04714, 0.02497, 0.253, 0.01902, 0.2514, 0.01178, 0.07457, 0.0203, 0.04998, 0.02967, 0.08083, 0.03439, 0.2571, 0.03913, 0.2568, 0.03106, 0.004733, 0.03103, 0.05056, 0.03627, 0.08083, 0.03439, 0.04998, 0.02967, 0.04714, 0.02497, 0.07952, 0.02699, 0.2554, 0.0245, 0.253, 0.01902, 0.04678, 0.01893, 0.07457, 0.0203, 0.2514, 0.01178, 0.2523, 0.005859, 0.04727, 0.04086, 0.2519, 0.05237, 0.2543, 0.04735, 0.08369, 0.03971, 0.2508, 0.8688, 0.3031, 0.8471, 0.2959, 0.811, 0.2461, 0.8254, 0.3102, 0.8856, 0.3107, 0.9196, 0.4066, 0.9625, 0.4141, 0.9047, 0.2959, 0.811, 0.3579, 0.7946, 0.322, 0.7531, 0.2831, 0.7812, 0.2514, 0.9111, 0.2579, 0.9409, 0.3107, 0.9196, 0.3102, 0.8856, 0.2461, 0.8254, 0.2959, 0.811, 0.2831, 0.7812, 0.2397, 0.7949, 0.2508, 0.8688, 0.2514, 0.9111, 0.3102, 0.8856, 0.3031, 0.8471, 0.5858, 0.1642, 0.618, 0.1725, 0.6311, 0.1346, 0.5896, 0.1183, 0.5858, 0.1642, 0.5896, 0.1183, 0.5631, 0.09264, 0.5613, 0.1475, 0.4521, 0.1415, 0.4854, 0.1341, 0.4924, 0.05973, 0.4548, 0.06891, 0.4521, 0.1415, 0.4548, 0.06891, 0.4214, 0.09529, 0.4254, 0.1584, 0.4017, 0.1849, 0.4254, 0.1584, 0.4214, 0.09529, 0.4013, 0.1386, 0.6522, 0.1639, 0.6729, 0.1393, 0.6311, 0.1346, 0.618, 0.1725, 0.5225, 0.1376, 0.5613, 0.1475, 0.5631, 0.09264, 0.5303, 0.07185, 0.5225, 0.1376, 0.5303, 0.07185, 0.4924, 0.05973, 0.4854, 0.1341, 0.5858, 0.1642, 0.5613, 0.1475, 0.5521, 0.3519, 0.5752, 0.3488, 0.4521, 0.1415, 0.4641, 0.3569, 0.4884, 0.3595, 0.4854, 0.1341, 0.5225, 0.1376, 0.5177, 0.357, 0.5521, 0.3519, 0.5613, 0.1475, 0.5225, 0.1376, 0.4854, 0.1341, 0.4884, 0.3595, 0.5177, 0.357, 0.4535, 0.7478, 0.5506, 0.7566, 0.6007, 0.8486, 0.4651, 0.9023, 0.4535, 0.7478, 0.5506, 0.7566, 0.6007, 0.8486, 0.4651, 0.9023, 0.4535, 0.7478, 0.5506, 0.7566, 0.6007, 0.8486, 0.4651, 0.9023, 0.4535, 0.7478, 0.5506, 0.7566, 0.6007, 0.8486, 0.4651, 0.9023, 0.4535, 0.7478, 0.5506, 0.7566, 0.6007, 0.8486, 0.4651, 0.9023, 0.4535, 0.7478, 0.5506, 0.7566, 0.6007, 0.8486, 0.4651, 0.9023, 0.4535, 0.7478, 0.5506, 0.7566, 0.6007, 0.8486, 0.4651, 0.9023, 0.4117, 0.5278, 0.4106, 0.4559, 0.4106, 0.4559, 0.4117, 0.5278, 0.3903, 0.6071, 0.4117, 0.5278, 0.4117, 0.5278, 0.3903, 0.6071, 0.3867, 0.3935, 0.359, 0.3158, 0.359, 0.3158, 0.3867, 0.3935, 0.2684, 0.7603, 0.34, 0.6926, 0.34, 0.6926, 0.2684, 0.7603, 0.4106, 0.4559, 0.3867, 0.3935, 0.3867, 0.3935, 0.4106, 0.4559, 0.1757, 0.7866, 0.2684, 0.7603, 0.2684, 0.7603, 0.1757, 0.7866, 0.34, 0.6926, 0.3903, 0.6071, 0.3903, 0.6071, 0.34, 0.6926])
me_cube_003.materials.append(mat_material_001)
me_cube_003.materials.append(mat_pins)
me_cube_003.use_remesh_preserve_volume = False
me_cube_003.use_remesh_preserve_attributes = False
me_cube_003.use_mirror_vertex_groups = False
me_cube_003.update()
me_cube_002 = bpy.data.meshes.new('Cube.002')
me_cube_002.from_pydata([(-1.311, -2.238, -1.171), (-1.311, -1.122, -1.171), (-0.5242, -1.122, -1.082), (-0.5242, -2.238, -1.082), (-0.8447, -1.0, 1.472), (-0.8447, 0.7113, 1.472), (-0.04632, 0.7113, 1.381), (-0.04632, -1.0, 1.381), (-1.03, 0.2318, -4.97), (-1.046, 1.012, -4.787), (-0.6303, 1.012, -4.8), (-0.6139, 0.2318, -4.983), (-1.245, -2.086, -5.43), (-1.174, -1.066, -5.931), (-0.3754, -1.066, -5.859), (-0.4467, -2.086, -5.359), (-0.7918, -1.348, 1.991), (-0.7918, 0.7113, 1.991), (-0.02699, 0.7113, 1.991), (-0.02699, -1.348, 1.991), (-0.3692, 0.156, -5.929), (-1.168, 0.156, -6.001), (-0.4221, -0.05056, -5.338), (-1.22, -0.05056, -5.409), (0.2786, -0.1938, 0.05111), (-0.9297, 0.52, -0.05087), (-0.9297, -1.199, 0.597), (-0.02141, 0.52, -0.05147), (-0.02141, -1.199, 0.5964), (-0.9758, -1.248, 2.648), (-0.9758, 0.8638, 2.329), (-0.02699, 0.8638, 2.329), (-0.02699, -1.248, 2.648), (-1.077, -0.9323, 3.29), (-1.077, 1.338, 3.2), (-0.02699, 2.352, 3.2), (-0.02699, -0.9323, 3.29), (-1.38, -0.2141, 4.171), (-1.38, 1.315, 4.939), (-0.02699, 2.329, 4.939), (-0.02699, -1.043, 4.171), (-0.7918, -0.6163, 4.84), (-0.7918, 0.7349, 6.841), (-0.02699, 0.7349, 6.841), (-0.02699, -1.445, 4.84), (-0.5294, -1.657, 5.452), (-0.5294, -1.363, 6.912), (-0.02699, -1.363, 6.912), (-0.02699, -1.657, 5.452), (-0.268, -1.917, 5.602), (-0.268, -1.829, 6.103), (-0.03308, -1.829, 6.103), (-0.03308, -1.917, 5.602), (-0.268, -2.844, 5.764), (-0.268, -2.757, 7.084), (-0.03308, -2.757, 7.084), (-0.03308, -2.844, 5.764), (-0.8903, -3.491, 5.043), (-0.8903, -3.588, 7.163), (0.2932, -3.588, 7.163), (0.2932, -3.491, 5.043), (-0.6418, -4.703, 5.19), (-0.6418, -4.309, 6.534), (0.04482, -4.309, 6.534), (0.04482, -4.703, 5.19), (-1.273, -0.1778, 4.541), (-1.473, 0.9389, 4.963), (-1.376, -0.4282, 5.034), (-1.756, 0.3739, 5.857), (-1.644, -0.7862, 3.968), (-1.73, 0.02107, 3.64), (-1.972, -0.7567, 4.208), (-2.397, -0.003695, 4.067), (-2.089, -1.552, 3.419), (-1.999, -1.018, 2.731), (-2.475, -1.444, 3.491), (-2.77, -0.9006, 2.871), (-2.794, -2.718, 2.979), (-3.007, -2.541, 2.148), (-3.112, -2.518, 3.135), (-3.644, -2.23, 2.501), (-3.762, -3.873, 3.18), (-3.909, -3.813, 2.959), (-3.832, -3.802, 3.257), (-4.047, -3.698, 3.127), (-3.885, -4.719, 2.632), (-3.82, -3.91, 2.301), (-4.26, -4.661, 2.779), (-4.575, -3.879, 2.543), (-4.109, -4.451, 2.475), (-4.091, -4.235, 2.386), (-4.209, -4.435, 2.514), (-4.293, -4.226, 2.451), (-4.905, -5.211, 0.462), (-4.899, -5.133, 0.43), (-4.941, -5.205, 0.4762), (-4.972, -5.13, 0.4533), (-0.7808, -3.959, 5.804), (-0.7808, -3.915, 6.055), (-0.7513, -4.102, 5.821), (-0.7513, -4.111, 5.944), (-1.107, -4.052, 5.597), (-1.298, -4.008, 5.76), (-1.101, -4.196, 5.631), (-1.194, -4.204, 5.711), (-1.057, -4.139, 4.339), (-1.305, -4.095, 4.375), (-1.07, -4.283, 4.37), (-1.192, -4.291, 4.388), (-1.104, -3.605, 2.009), (-1.216, -3.585, 2.026), (-1.11, -3.669, 2.024), (-1.165, -3.673, 2.032)], [], [(26, 25, 1, 0), (25, 27, 2, 1), (27, 28, 3, 2), (28, 26, 0, 3), (2, 3, 11, 10), (4, 7, 19, 16), (21, 20, 14, 13), (0, 1, 9, 8), (1, 2, 10, 9), (3, 0, 8, 11), (12, 13, 14, 15), (20, 22, 15, 14), (22, 23, 12, 15), (23, 21, 13, 12), (16, 19, 32, 29), (7, 6, 18, 19), (5, 4, 16, 17), (6, 5, 17, 18), (9, 10, 20, 21), (10, 11, 22, 20), (11, 8, 23, 22), (8, 9, 21, 23), (4, 5, 25, 26), (5, 6, 27, 25), (6, 7, 28, 27), (7, 4, 26, 28), (30, 29, 33, 34), (17, 16, 29, 30), (18, 17, 30, 31), (19, 18, 31, 32), (33, 36, 40, 37), (31, 30, 34, 35), (32, 31, 35, 36), (29, 32, 36, 33), (40, 39, 43, 44), (34, 33, 37, 38), (35, 34, 38, 39), (36, 35, 39, 40), (44, 43, 47, 48), (37, 40, 44, 41), (37, 41, 67, 65), (39, 38, 42, 43), (47, 46, 50, 51), (41, 44, 48, 45), (42, 41, 45, 46), (43, 42, 46, 47), (50, 49, 53, 54), (48, 47, 51, 52), (45, 48, 52, 49), (46, 45, 49, 50), (53, 56, 60, 57), (51, 50, 54, 55), (52, 51, 55, 56), (49, 52, 56, 53), (57, 60, 64, 61), (54, 53, 57, 58), (55, 54, 58, 59), (56, 55, 59, 60), (64, 63, 62, 61), (58, 57, 97, 98), (59, 58, 62, 63), (60, 59, 63, 64), (65, 67, 71, 69), (38, 37, 65, 66), (42, 38, 66, 68), (41, 42, 68, 67), (71, 72, 76, 75), (68, 66, 70, 72), (66, 65, 69, 70), (67, 68, 72, 71), (75, 76, 80, 79), (69, 71, 75, 73), (72, 70, 74, 76), (70, 69, 73, 74), (78, 77, 81, 82), (73, 75, 79, 77), (76, 74, 78, 80), (74, 73, 77, 78), (84, 82, 86, 88), (79, 80, 84, 83), (77, 79, 83, 81), (80, 78, 82, 84), (85, 87, 91, 89), (82, 81, 85, 86), (83, 84, 88, 87), (81, 83, 87, 85), (89, 91, 95, 93), (88, 86, 90, 92), (86, 85, 89, 90), (87, 88, 92, 91), (94, 93, 95, 96), (92, 90, 94, 96), (90, 89, 93, 94), (91, 92, 96, 95), (99, 100, 104, 103), (61, 62, 100, 99), (57, 61, 99, 97), (62, 58, 98, 100), (102, 101, 105, 106), (97, 99, 103, 101), (100, 98, 102, 104), (98, 97, 101, 102), (108, 106, 110, 112), (103, 104, 108, 107), (101, 103, 107, 105), (104, 102, 106, 108), (110, 109, 111, 112), (106, 105, 109, 110), (107, 108, 112, 111), (105, 107, 111, 109)])
me_cube_002.polygons.foreach_set('use_smooth', [True] * 110)
me_cube_002.use_remesh_preserve_volume = False
me_cube_002.use_remesh_preserve_attributes = False
me_cube_002.use_mirror_vertex_groups = False
me_cube_002.update()
arm_armature = bpy.data.armatures.new('Armature')  # bones are not reproduced

# ---- objects
ob_armature = bpy.data.objects.new('Armature', arm_armature)
ob_lamp_001 = bpy.data.objects.new('Lamp.001', light_lamp_002)
ob_lamp = bpy.data.objects.new('Lamp', light_lamp)
ob_camera = bpy.data.objects.new('Camera', cam_camera)
ob_cube_002 = bpy.data.objects.new('Cube.002', me_cube_003)
ob_cube_001 = bpy.data.objects.new('Cube.001', me_cube_002)

# ---- transforms, parenting, visibility, modifiers, constraints
ob_armature.location = (-0.4668, -0.2269, 0.9061)
ob_armature.scale = (0.2378, 0.2378, 0.2378)
ob_armature.show_in_front = True
ob_armature.lineart.crease_threshold = 0.0
ob_lamp_001.location = (-4.189, 2.345, 0.6053)
ob_lamp_001.rotation_euler = (-0.7638, -0.5109, 2.679)
ob_lamp_001.lock_rotations_4d = False
ob_lamp_001.empty_display_type = 'ARROWS'
ob_lamp_001.color = (0.0, 0.0, 0.0, 0.0)
ob_lamp_001.lineart.crease_threshold = 0.0
ob_lamp.location = (4.575, -3.469, 2.824)
ob_lamp.rotation_euler = (0.8381, -0.656, 1.475)
ob_lamp.lock_rotations_4d = False
ob_lamp.empty_display_type = 'ARROWS'
ob_lamp.color = (0.0, 0.0, 0.0, 0.0)
ob_lamp.lineart.crease_threshold = 0.0
ob_camera.location = (7.481, -6.508, 5.344)
ob_camera.rotation_euler = (1.109, 0.01082, 0.8149)
ob_camera.lock_rotations_4d = False
ob_camera.empty_display_type = 'ARROWS'
ob_camera.color = (0.0, 0.0, 0.0, 0.0)
ob_camera.display_type = 'WIRE'
ob_camera.lineart.crease_threshold = 0.0
ob_cube_002.parent = ob_armature
ob_cube_002.matrix_parent_inverse = Matrix(((4.205, 0.0, 0.0, 1.963), (2.384e-07, 4.205, 0.0, 0.9539), (0.0, 0.0, 4.205, -3.81), (0.0, 0.0, 0.0, 1.0)))
ob_cube_002.location = (-0.4667, -0.2786, 1.14)
ob_cube_002.lineart.crease_threshold = 0.0
_vg = ob_cube_002.vertex_groups.new(name='Bone.001')
for _i, _w in zip([8, 13, 14, 15, 16, 17, 18, 63, 66, 67, 89, 90, 91, 92, 93, 94, 97, 98, 177, 184, 190, 191, 192, 193, 233, 240, 245, 246, 247, 248, 249, 250, 295, 296, 297, 298, 299, 300, 301, 302, 303, 304, 307, 313, 316, 317, 339, 340, 341, 342, 343, 344, 347, 430, 437, 443, 444, 445, 446, 447, 448, 449, 450, 452, 502, 503, 504, 507, 508, 510], [0.9098, 0.699, 0.8008, 0.3043, 0.5368, 0.04955, 0.01795, 0.8546, 0.3169, 0.07927, 0.1144, 0.744, 0.8022, 0.1541, 0.08622, 0.2311, 0.1345, 0.006499, 0.7549, 0.758, 0.2653, 0.03717, 0.2794, 0.05877, 0.01598, 0.9269, 0.7302, 0.8205, 0.2932, 0.5384, 0.03637, 0.008123, 0.7895, 0.9712, 0.9023, 0.5959, 0.381, 0.7699, 0.9508, 0.1751, 0.5696, 0.1817, 0.0507, 0.8754, 0.3304, 0.08538, 0.1046, 0.7586, 0.8231, 0.143, 0.07615, 0.2164, 0.1289, 0.7668, 0.7656, 0.2687, 0.03412, 0.675, 0.1155, 0.2742, 0.06043, 0.3298, 0.05416, 0.09572, 0.522, 0.4913, 0.2364, 0.383, 0.0887, 1.0]): _vg.add([_i], _w, 'REPLACE')
_vg = ob_cube_002.vertex_groups.new(name='Bone.002')
for _i, _w in zip([8, 15, 16, 17, 18, 19, 20, 30, 31, 63, 90, 91, 92, 93, 94, 95, 96, 97, 98, 101, 110, 112, 113, 114, 115, 116, 177, 184, 192, 193, 194, 195, 201, 202, 240, 247, 248, 249, 250, 251, 252, 262, 263, 295, 300, 301, 302, 303, 304, 305, 306, 307, 309, 313, 340, 341, 342, 343, 344, 345, 346, 347, 348, 351, 363, 365, 366, 367, 368, 369, 370, 430, 437, 447, 448, 449, 450, 451, 452, 453, 454, 455, 456, 471, 472, 473, 502, 503, 504, 505, 506, 507, 508, 509, 511, 512, 513, 515, 516], [0.0522, 0.6353, 0.37, 0.6983, 0.2504, 0.08959, 0.08833, 0.1755, 0.02435, 0.06246, 0.2007, 0.1758, 0.7371, 0.8443, 0.7362, 0.3982, 0.2516, 0.6268, 0.7706, 0.01626, 0.1073, 0.03502, 0.003301, 0.02974, 0.1463, 0.115, 0.05572, 0.1425, 0.5904, 0.4765, 0.08694, 0.01147, 0.06756, 0.08993, 0.03667, 0.6574, 0.3758, 0.733, 0.3441, 0.1256, 0.1296, 0.2295, 0.06721, 0.05111, 0.1348, 0.04412, 0.8151, 0.3315, 0.5792, 0.92, 0.4768, 0.2747, 0.05277, 0.05514, 0.1953, 0.1616, 0.7661, 0.8797, 0.7627, 0.4797, 0.6094, 0.6556, 0.862, 0.02338, 0.1437, 0.06013, 0.03527, 0.05332, 0.1764, 0.248, 0.00217, 0.05307, 0.1405, 0.6078, 0.9156, 0.5306, 0.5269, 0.8699, 0.4855, 0.1121, 0.02373, 0.06697, 0.1316, 0.08781, 0.1465, 0.003719, 0.4608, 0.4904, 0.7347, 0.6807, 0.03768, 0.5962, 0.8467, 0.4109, 1.0, 1.0, 0.5, 1.0, 1.0]): _vg.add([_i], _w, 'REPLACE')
_vg = ob_cube_002.vertex_groups.new(name='Bone.003')
for _i, _w in zip([18, 19, 20, 21, 22, 24, 25, 31, 32, 97, 99, 100, 101, 102, 103, 111, 112, 114, 115, 117, 192, 193, 194, 195, 196, 197, 203, 250, 251, 252, 253, 254, 256, 263, 264, 303, 304, 306, 307, 308, 309, 311, 347, 349, 350, 351, 352, 353, 364, 365, 367, 368, 370, 447, 449, 450, 451, 452, 453, 454, 455, 456, 457, 458, 459, 460, 461, 462, 473, 505, 506, 508, 509, 513, 514, 517], [0.2182, 0.1189, 0.1389, 0.8681, 0.8905, 0.09066, 0.003865, 0.01801, 0.1982, 0.05934, 0.596, 0.8189, 0.7949, 0.07735, 0.1492, 0.03929, 0.06612, 0.2241, 0.01674, 0.1856, 0.02551, 0.09104, 0.4979, 0.6531, 0.7594, 0.8647, 0.08346, 0.2, 0.1185, 0.1472, 0.8964, 0.9027, 0.06703, 0.02398, 0.2156, 0.02007, 0.1314, 0.4688, 0.5006, 0.9167, 0.7719, 0.01039, 0.05607, 0.6304, 0.8516, 0.8151, 0.05307, 0.1378, 0.04465, 0.06814, 0.2345, 0.01632, 0.1952, 0.02243, 0.06813, 0.08335, 0.05713, 0.2659, 0.5083, 0.6704, 0.8337, 0.6929, 0.78, 0.8771, 0.8771, 0.7241, 0.02988, 0.1636, 0.08841, 0.249, 0.865, 0.006921, 0.5173, 0.5, 1.0, 1.0]): _vg.add([_i], _w, 'REPLACE')
_vg = ob_cube_002.vertex_groups.new(name='Bone.004')
for _i, _w in zip([21, 23, 24, 25, 100, 101, 102, 103, 104, 105, 106, 108, 196, 197, 198, 255, 256, 257, 307, 309, 310, 311, 350, 351, 352, 353, 354, 355, 356, 359, 456, 457, 458, 459, 460, 461, 462, 463, 464, 465, 466], [0.006246, 0.8775, 0.8883, 0.8142, 0.1548, 0.05654, 0.9028, 0.8136, 0.1325, 0.0844, 0.7474, 0.005153, 0.1902, 0.11, 0.1308, 0.9287, 0.9217, 0.8376, 0.00431, 0.1073, 0.4836, 0.7967, 0.1309, 0.0488, 0.9358, 0.8307, 0.1169, 0.07055, 0.772, 0.0028, 0.04704, 0.177, 0.1024, 0.1025, 0.2224, 0.9426, 0.7936, 0.1282, 0.09024, 0.06981, 0.004626]): _vg.add([_i], _w, 'REPLACE')
_vg = ob_cube_002.vertex_groups.new(name='Bone.005')
for _i, _w in zip([23, 25, 26, 27, 28, 29, 49, 50, 51, 52, 53, 54, 55, 56, 57, 58, 59, 60, 61, 62, 103, 104, 105, 106, 107, 108, 109, 153, 154, 155, 156, 157, 158, 159, 160, 161, 162, 163, 164, 165, 166, 167, 168, 169, 170, 171, 172, 173, 198, 199, 200, 219, 220, 221, 222, 223, 224, 225, 226, 227, 228, 229, 230, 231, 255, 257, 258, 259, 260, 261, 281, 282, 283, 284, 285, 286, 287, 288, 289, 290, 291, 292, 293, 294, 310, 311, 312, 354, 355, 356, 357, 358, 359, 360, 361, 362, 406, 407, 408, 409, 410, 411, 412, 413, 414, 415, 416, 417, 418, 419, 420, 421, 422, 423, 424, 425, 426, 462, 463, 464, 465, 466, 467, 468, 469, 470, 489, 490, 491, 492, 493, 494, 495, 496, 497, 498, 499, 500, 501], [0.1129, 0.1573, 0.9908, 0.9807, 0.9889, 0.9833, 0.7996, 0.9776, 0.9771, 0.9881, 0.6196, 0.7832, 0.8192, 0.8075, 0.6379, 0.6164, 0.6313, 1.0, 1.0, 0.6908, 0.00727, 0.8655, 0.9129, 0.2438, 0.9863, 0.9707, 0.9842, 0.9597, 0.9512, 0.9238, 0.985, 0.9754, 0.9835, 0.9837, 0.977, 0.789, 0.7876, 1.0, 1.0, 1.0, 0.355, 0.6087, 0.6301, 0.6255, 0.6295, 1.0, 1.0, 1.0, 0.8672, 0.9915, 0.9891, 0.9312, 0.9875, 0.9312, 0.9743, 0.8209, 0.8097, 1.0, 0.3502, 1.0, 0.3569, 1.0, 1.0, 1.0, 0.06716, 0.1384, 0.9924, 0.9864, 0.9917, 0.988, 0.8057, 0.9815, 0.9812, 0.9905, 0.6258, 0.7895, 0.825, 0.8136, 0.6265, 0.6112, 0.6402, 0.6534, 1.0, 0.7449, 0.5103, 0.1713, 0.9977, 0.8822, 0.9276, 0.2223, 0.9881, 0.9897, 0.9723, 0.994, 0.9857, 0.9848, 0.9644, 0.9558, 0.9289, 0.989, 0.9797, 0.9864, 0.9867, 0.9809, 0.7952, 0.7939, 0.3627, 0.3734, 0.3622, 0.3738, 0.6121, 0.639, 0.6346, 0.6179, 1.0, 1.0, 1.0, 0.01611, 0.8702, 0.9083, 0.9274, 0.9714, 0.9934, 0.991, 0.9928, 0.9967, 0.9363, 0.9915, 0.9361, 0.9785, 0.8267, 0.8156, 0.3585, 0.3693, 0.3685, 0.3755, 0.9999, 1.0, 1.0]): _vg.add([_i], _w, 'REPLACE')
_vg = ob_cube_002.vertex_groups.new(name='Bone')
for _i, _w in zip([0, 1, 2, 8, 13, 14, 63, 64, 65, 66, 67, 68, 69, 70, 71, 89, 90, 174, 175, 176, 177, 184, 190, 191, 233, 295, 297, 298, 299, 300, 316, 317, 319, 430, 442, 443, 444, 445, 446], [0.9577, 0.9446, 0.9704, 0.0127, 0.2778, 0.1724, 0.07099, 0.9369, 0.1375, 0.6399, 0.8862, 0.1284, 0.9485, 0.9272, 0.5096, 0.8711, 0.01505, 1.0, 0.8629, 0.8853, 0.1583, 0.05887, 0.6969, 0.9328, 0.0504, 0.08614, 0.04504, 0.2408, 0.3319, 0.02672, 0.05262, 0.006889, 0.07053, 0.01545, 1.0, 0.01446, 0.0608, 0.164, 0.6795]): _vg.add([_i], _w, 'REPLACE')
_vg = ob_cube_002.vertex_groups.new(name='Bone.006')
for _i, _w in zip([0, 2, 3, 4, 9, 10, 12, 64, 65, 68, 70, 71, 72, 73, 74, 75, 76, 77, 84, 86, 175, 176, 178, 179, 180, 181, 185, 186], [0.03368, 0.0009434, 0.9918, 1.0, 0.4283, 0.1218, 0.1222, 0.03554, 0.8622, 0.8707, 0.0698, 0.4902, 0.9783, 0.9815, 0.9818, 0.9917, 0.9983, 0.9931, 0.4344, 0.08474, 0.1326, 0.1132, 0.9945, 0.9713, 0.9744, 0.9929, 0.00942, 0.01176]): _vg.add([_i], _w, 'REPLACE')
_vg = ob_cube_002.vertex_groups.new(name='Bone.007')
for _i, _w in zip([5, 6, 7, 9, 10, 11, 12, 78, 79, 80, 81, 82, 83, 84, 85, 86, 87, 88, 179, 180, 182, 183, 185, 186, 187, 188], [0.9998, 0.9999, 0.9998, 0.5717, 0.8782, 0.982, 0.8778, 0.9999, 0.9997, 0.9999, 0.9999, 0.9959, 0.9999, 0.5656, 0.9952, 0.9153, 0.9825, 0.9814, 0.00738, 0.001122, 0.9998, 0.9999, 0.9703, 0.9691, 0.9937, 0.9995]): _vg.add([_i], _w, 'REPLACE')
_vg = ob_cube_002.vertex_groups.new(name='Bone.008')
for _i, _w in zip([1, 66, 189, 190, 232, 233, 234, 245, 246, 295, 297, 298, 299, 300, 313, 314, 315, 316, 317, 318, 319, 320, 321, 339, 340, 427, 428, 429, 430, 437, 443, 444, 445, 446], [0.003477, 0.007407, 1.0, 0.008121, 0.9656, 0.9103, 0.9698, 0.2463, 0.1542, 0.06379, 0.04081, 0.1491, 0.2837, 0.009487, 0.05721, 0.9399, 0.1103, 0.6036, 0.8724, 0.1068, 0.8978, 0.9068, 0.5068, 0.8789, 0.0008496, 1.0, 0.8418, 0.867, 0.1388, 0.04904, 0.6914, 0.8936, 0.1582, 0.2015]): _vg.add([_i], _w, 'REPLACE')
_vg = ob_cube_002.vertex_groups.new(name='Bone.009')
for _i, _w in zip([232, 235, 236, 241, 242, 244, 314, 315, 318, 320, 321, 322, 323, 324, 325, 326, 327, 334, 336, 428, 429, 431, 432, 433, 434, 438, 439], [0.01765, 0.9882, 1.0, 0.4437, 0.1536, 0.09419, 0.02761, 0.8894, 0.8923, 0.08765, 0.4929, 0.9802, 0.9763, 0.979, 0.9902, 0.9984, 0.9921, 0.4209, 0.1154, 0.152, 0.1297, 0.9892, 0.9707, 0.9723, 0.9874, 0.02016, 0.006372]): _vg.add([_i], _w, 'REPLACE')
_vg = ob_cube_002.vertex_groups.new(name='Bone.010')
for _i, _w in zip([237, 238, 239, 241, 242, 243, 244, 328, 329, 330, 331, 332, 333, 334, 335, 336, 337, 338, 432, 433, 435, 436, 438, 439, 440, 441], [0.999, 1.0, 1.0, 0.5563, 0.8464, 0.9791, 0.9058, 0.9999, 0.9998, 0.9998, 0.9999, 0.9943, 0.9995, 0.5791, 0.9962, 0.8846, 0.9757, 0.9855, 0.008446, 0.005437, 0.9995, 0.9999, 0.9649, 0.9718, 0.9882, 0.9999]): _vg.add([_i], _w, 'REPLACE')
_vg = ob_cube_002.vertex_groups.new(name='Bone.011')
for _i, _w in zip([15, 16, 17, 18, 19, 20, 21, 22, 30, 31, 32, 34, 35, 36, 92, 93, 94, 95, 96, 97, 98, 99, 101, 110, 111, 112, 113, 114, 115, 116, 117, 118, 119, 120, 121, 124, 192, 193, 194, 195, 196, 201, 202, 203, 204, 205, 206, 207, 208, 210, 304, 305, 306, 307, 308, 309, 449, 451, 452, 455, 456, 505, 506, 509], [0.02481, 0.01726, 0.2249, 0.4725, 0.765, 0.7666, 0.09322, 0.06908, 0.8043, 0.9268, 0.7921, 0.962, 0.988, 0.9696, 0.08637, 0.06097, 0.0001025, 0.5577, 0.714, 0.1589, 0.1865, 0.3788, 0.1004, 0.8734, 0.9484, 0.8731, 0.9612, 0.7174, 0.7958, 0.8642, 0.7928, 0.9914, 0.9781, 0.9953, 0.09064, 0.1312, 0.06771, 0.3575, 0.3713, 0.3002, 0.004844, 0.8936, 0.8988, 0.8891, 0.9711, 0.9664, 0.983, 0.01921, 0.399, 0.03327, 0.04601, 0.0003826, 0.005468, 0.075, 0.001532, 0.006501, 0.003962, 0.03621, 0.06997, 0.04746, 0.05121, 0.02266, 0.03456, 0.02263]): _vg.add([_i], _w, 'REPLACE')
_vg = ob_cube_002.vertex_groups.new(name='Bone.012')
for _i, _w in zip([33, 34, 37, 38, 39, 40, 41, 42, 45, 121, 122, 123, 124, 125, 126, 127, 128, 129, 130, 131, 132, 133, 134, 135, 136, 137, 138, 139, 140, 141, 146, 147, 205, 207, 208, 209, 210, 211, 212, 213, 214], [1.0, 0.009199, 0.9929, 0.9607, 0.05574, 0.3204, 0.531, 0.4483, 0.04622, 0.9092, 0.9859, 0.9769, 0.8687, 1.002, 1.0, 1.002, 1.001, 1.0, 0.9973, 0.9964, 0.9893, 1.0, 0.9842, 1.001, 1.002, 0.04356, 0.8613, 0.8536, 0.4205, 0.4829, 0.05734, 0.03567, 0.004804, 0.9654, 0.6008, 0.9899, 0.9583, 1.0, 0.9936, 0.05506, 0.01956]): _vg.add([_i], _w, 'REPLACE')
_vg = ob_cube_002.vertex_groups.new(name='Bone.013')
for _i, _w in zip([38, 39, 40, 41, 42, 43, 44, 45, 46, 47, 48, 137, 138, 139, 140, 141, 142, 143, 144, 145, 146, 147, 148, 149, 150, 151, 152, 213, 214, 215, 216, 217, 218], [0.02854, 0.9442, 0.6796, 0.469, 0.5517, 1.0, 0.9873, 0.9519, 1.001, 1.0, 1.0, 0.9532, 0.1387, 0.1464, 0.5795, 0.5171, 0.9968, 0.9973, 0.9956, 0.9978, 0.9427, 0.9572, 1.0, 0.9996, 0.9996, 0.9998, 0.9999, 0.9449, 0.9652, 0.9959, 0.9975, 0.996, 0.9982]): _vg.add([_i], _w, 'REPLACE')
_vg = ob_cube_002.vertex_groups.new(name='Bone.014')
for _i, _w in zip([247, 248, 249, 250, 251, 252, 253, 254, 262, 263, 264, 266, 267, 268, 304, 306, 307, 309, 342, 343, 345, 346, 347, 348, 349, 351, 363, 364, 365, 366, 367, 368, 369, 370, 371, 372, 373, 374, 376, 377, 447, 450, 452, 453, 454, 455, 456, 471, 472, 473, 474, 475, 476, 477, 478, 480, 505, 506, 509], [0.009493, 0.005754, 0.1997, 0.4036, 0.7306, 0.7164, 0.07297, 0.05863, 0.7516, 0.8936, 0.7732, 0.9568, 0.9846, 0.9666, 0.03616, 0.002263, 0.06777, 0.001501, 0.07115, 0.02237, 0.4804, 0.3555, 0.1387, 0.09959, 0.3452, 0.08465, 0.8373, 0.9441, 0.8532, 0.9455, 0.6949, 0.7661, 0.7306, 0.7739, 0.9917, 0.9757, 0.9943, 0.1093, 0.004282, 0.401, 0.05719, 0.3197, 0.06293, 0.3399, 0.2765, 0.04385, 0.04532, 0.8706, 0.8428, 0.8771, 0.9688, 0.9593, 0.9772, 0.03386, 0.4372, 0.1185, 0.0007326, 0.03084, 0.01461]): _vg.add([_i], _w, 'REPLACE')
_vg = ob_cube_002.vertex_groups.new(name='Bone.015')
for _i, _w in zip([265, 266, 269, 270, 271, 272, 273, 274, 277, 374, 375, 376, 377, 378, 379, 380, 381, 382, 383, 384, 385, 386, 387, 388, 389, 390, 391, 392, 393, 394, 399, 400, 475, 477, 478, 479, 480, 481, 482, 483, 484], [1.0, 0.01449, 0.9908, 0.9725, 0.05749, 0.3462, 0.529, 0.4494, 0.05516, 0.8905, 0.975, 0.9727, 0.599, 1.002, 1.0, 1.0, 1.0, 1.0, 0.9965, 0.997, 0.9884, 1.0, 0.983, 1.001, 1.003, 0.03789, 0.8383, 0.8755, 0.4259, 0.4823, 0.0601, 0.05229, 0.01369, 0.958, 0.5627, 0.9879, 0.8814, 1.0, 0.9933, 0.05567, 0.003426]): _vg.add([_i], _w, 'REPLACE')
_vg = ob_cube_002.vertex_groups.new(name='Bone.016')
for _i, _w in zip([270, 271, 272, 273, 274, 275, 276, 277, 278, 279, 280, 390, 391, 392, 393, 394, 395, 396, 397, 398, 399, 400, 401, 402, 403, 404, 405, 483, 484, 485, 486, 487, 488], [0.005062, 0.9425, 0.6538, 0.471, 0.5506, 0.9998, 0.9845, 0.9448, 1.0, 0.9998, 0.9998, 0.9561, 0.1617, 0.1245, 0.5741, 0.5177, 0.9962, 0.9972, 0.9952, 0.9978, 0.9399, 0.9477, 0.9998, 0.9993, 0.9993, 0.9995, 0.9996, 0.9443, 0.9733, 0.9954, 0.9969, 0.9956, 0.9982]): _vg.add([_i], _w, 'REPLACE')
_m = ob_cube_002.modifiers.new('Armature', 'ARMATURE')
_m.object = ob_armature
ob_cube_001.location = (0.0, 0.0, 0.8687)
ob_cube_001.scale = (0.1455, 0.1455, 0.1455)
ob_cube_001.lineart.crease_threshold = 0.0
_m = ob_cube_001.modifiers.new('Mirror', 'MIRROR')
_m.merge_threshold = 0.107
_m = ob_cube_001.modifiers.new('Subsurf', 'SUBSURF')
_m.uv_smooth = 'PRESERVE_CORNERS'
_m.quality = 2
_m.show_only_control_edges = False

# ---- collection membership
col_collection_1.objects.link(ob_armature)
col_collection_1.objects.link(ob_lamp_001)
col_collection_1.objects.link(ob_lamp)
col_collection_1.objects.link(ob_camera)
col_collection_2.objects.link(ob_cube_002)
col_collection_20.objects.link(ob_cube_001)

# ---- scene / render settings (as saved in the file)
scene.camera = ob_camera
scene.frame_start = 1; scene.frame_end = 18; scene.frame_set(18)
scene.render.engine = 'BLENDER_EEVEE_NEXT'
scene.render.image_settings.color_mode = 'RGB'
scene.render.image_settings.compression = 90
scene.render.resolution_percentage = 50
scene.render.dither_intensity = 0.0
scene.render.use_bake_selected_to_active = True
scene.render.bake_margin = 2
scene.render.bake_bias = 0.1
scene.cycles.use_denoising = False
scene.cycles.samples = 10
scene.cycles.sampling_pattern = 'TABULATED_SOBOL'
scene.cycles.light_sampling_threshold = 0.0
scene.cycles.use_adaptive_sampling = False
scene.cycles.use_light_tree = False
scene.cycles.blur_glossy = 0.0
scene.cycles.volume_bounces = 1
scene.cycles.pixel_filter_type = 'GAUSSIAN'
scene.cycles.sample_clamp_indirect = 0.0
scene.view_settings.view_transform = 'Standard'
bpy.context.view_layer.update()
